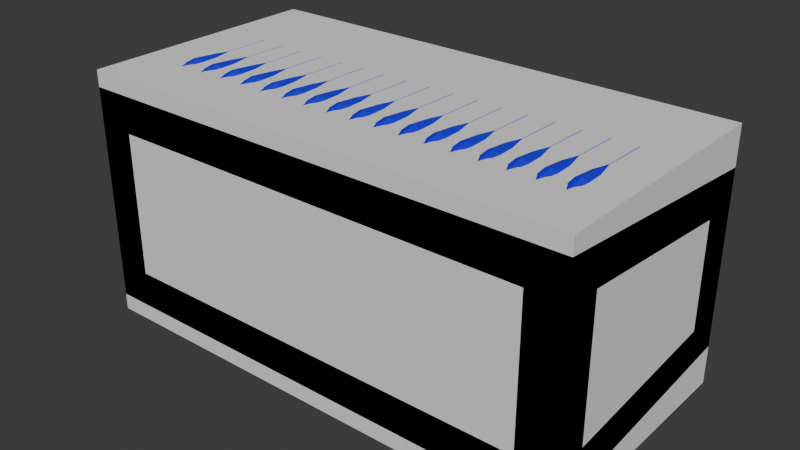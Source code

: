 # Source: Cooler.blend  (saved by Blender 4.4.32; exported with 4.5.12 LTS)
import bpy
from mathutils import Matrix  # noqa: F401  (used for matrix-valued properties, if any)

bpy.ops.wm.read_factory_settings(use_empty=True)
scene = bpy.context.scene
scene.name = 'Scene'

# ---- collections
col_collection = bpy.data.collections.new('Collection'); scene.collection.children.link(col_collection)
col_collection_1 = bpy.data.collections.new('Collection 1'); scene.collection.children.link(col_collection_1)
col_utils = bpy.data.collections.new('Utils'); scene.collection.children.link(col_utils)
col_utils.hide_render = True

# ---- materials (node trees are filled in below, after node groups)
mat_body = bpy.data.materials.new('Body')
mat_black = bpy.data.materials.new('Black')
mat_metal = bpy.data.materials.new('Metal')
mat_heatsink = bpy.data.materials.new('HeatSink')
mat_coolingpipe = bpy.data.materials.new('CoolingPipe')
mat_fan = bpy.data.materials.new('Fan')
mat_accent = bpy.data.materials.new('Accent')
mat_innerpipe = bpy.data.materials.new('InnerPipe')

# ---- material node trees
mat_body.use_nodes = True; mat_body.node_tree.nodes.clear()
_N = mat_body.node_tree.nodes; _L = mat_body.node_tree.links
n0 = _N.new('ShaderNodeBsdfPrincipled'); n0.name = 'Principled BSDF'; n0.location = (10, 300)
n0.inputs[0].default_value = (0.0145, 0.01135, 0.04293, 1.0)
n1 = _N.new('ShaderNodeOutputMaterial'); n1.name = 'Material Output'; n1.location = (300, 300)
_L.new(n0.outputs[0], n1.inputs[0])
n1.is_active_output = True
mat_black.use_nodes = True; mat_black.node_tree.nodes.clear()
_N = mat_black.node_tree.nodes; _L = mat_black.node_tree.links
n0 = _N.new('ShaderNodeBsdfPrincipled'); n0.name = 'Principled BSDF'; n0.location = (10, 300)
n0.inputs[0].default_value = (0.0, 0.0, 0.0, 1.0)
n1 = _N.new('ShaderNodeOutputMaterial'); n1.name = 'Material Output'; n1.location = (300, 300)
_L.new(n0.outputs[0], n1.inputs[0])
n1.is_active_output = True
mat_metal.use_nodes = True; mat_metal.node_tree.nodes.clear()
_N = mat_metal.node_tree.nodes; _L = mat_metal.node_tree.links
n0 = _N.new('ShaderNodeBsdfPrincipled'); n0.name = 'Principled BSDF'; n0.location = (10, 300)
n0.inputs[0].default_value = (0.1763, 0.1774, 0.1808, 1.0)
n1 = _N.new('ShaderNodeOutputMaterial'); n1.name = 'Material Output'; n1.location = (300, 300)
_L.new(n0.outputs[0], n1.inputs[0])
n1.is_active_output = True
mat_heatsink.use_nodes = True; mat_heatsink.node_tree.nodes.clear()
_N = mat_heatsink.node_tree.nodes; _L = mat_heatsink.node_tree.links
n0 = _N.new('ShaderNodeBsdfPrincipled'); n0.name = 'Principled BSDF'; n0.location = (10, 300)
n0.inputs[0].default_value = (0.8002, 0.2036, 0.0, 1.0)
n1 = _N.new('ShaderNodeOutputMaterial'); n1.name = 'Material Output'; n1.location = (300, 300)
_L.new(n0.outputs[0], n1.inputs[0])
n1.is_active_output = True
mat_coolingpipe.use_nodes = True; mat_coolingpipe.node_tree.nodes.clear()
_N = mat_coolingpipe.node_tree.nodes; _L = mat_coolingpipe.node_tree.links
n0 = _N.new('ShaderNodeBsdfPrincipled'); n0.name = 'Principled BSDF'; n0.location = (10, 300)
n0.inputs[0].default_value = (0.009454, 0.007813, 0.8003, 1.0)
n1 = _N.new('ShaderNodeOutputMaterial'); n1.name = 'Material Output'; n1.location = (300, 300)
_L.new(n0.outputs[0], n1.inputs[0])
n1.is_active_output = True
mat_fan.use_nodes = True; mat_fan.node_tree.nodes.clear()
_N = mat_fan.node_tree.nodes; _L = mat_fan.node_tree.links
n0 = _N.new('ShaderNodeBsdfPrincipled'); n0.name = 'Principled BSDF'; n0.location = (10, 300)
n0.inputs[0].default_value = (0.402, 0.402, 0.402, 1.0)
n0.inputs[1].default_value = 0.7278
n1 = _N.new('ShaderNodeOutputMaterial'); n1.name = 'Material Output'; n1.location = (300, 300)
_L.new(n0.outputs[0], n1.inputs[0])
n1.is_active_output = True
mat_accent.use_nodes = True; mat_accent.node_tree.nodes.clear()
_N = mat_accent.node_tree.nodes; _L = mat_accent.node_tree.links
n0 = _N.new('ShaderNodeBsdfPrincipled'); n0.name = 'Principled BSDF'; n0.location = (10, 300)
n0.inputs[0].default_value = (0.02605, 0.02427, 0.8001, 1.0)
n1 = _N.new('ShaderNodeOutputMaterial'); n1.name = 'Material Output'; n1.location = (300, 300)
_L.new(n0.outputs[0], n1.inputs[0])
n1.is_active_output = True
mat_innerpipe.use_nodes = True; mat_innerpipe.node_tree.nodes.clear()
_N = mat_innerpipe.node_tree.nodes; _L = mat_innerpipe.node_tree.links
n0 = _N.new('ShaderNodeBsdfPrincipled'); n0.name = 'Principled BSDF'; n0.location = (10, 300)
n0.inputs[0].default_value = (0.0, 0.008621, 0.009388, 1.0)
n0.inputs[1].default_value = 0.7152
n0.inputs[2].default_value = 0.1139
n1 = _N.new('ShaderNodeOutputMaterial'); n1.name = 'Material Output'; n1.location = (300, 300)
_L.new(n0.outputs[0], n1.inputs[0])
n1.is_active_output = True

# ---- world
world_world = bpy.data.worlds.new('World'); scene.world = world_world
world_world.use_nodes = True; world_world.node_tree.nodes.clear()
_N = world_world.node_tree.nodes; _L = world_world.node_tree.links
n0 = _N.new('ShaderNodeOutputWorld'); n0.name = 'World Output'; n0.location = (300, 300)
n1 = _N.new('ShaderNodeBackground'); n1.name = 'Background'; n1.location = (10, 300)
n1.inputs[0].default_value = (0.05088, 0.05088, 0.05088, 1.0)
_L.new(n1.outputs[0], n0.inputs[0])
n0.is_active_output = True
world_world.color = (0.05088, 0.05088, 0.05088)
world_world.sun_shadow_jitter_overblur = 0.0

# ---- meshes
me_cube_001 = bpy.data.meshes.new('Cube.001')
me_cube_001.from_pydata([(-0.5, -0.25, -0.25), (-0.5, -0.25, 0.25), (-0.5, 0.25, -0.25), (-0.5, 0.25, 0.25), (0.5, -0.25, -0.25), (0.5, -0.25, 0.25), (0.5, 0.25, -0.25), (0.5, 0.25, 0.25)], [], [(0, 1, 3, 2), (2, 3, 7, 6), (6, 7, 5, 4), (4, 5, 1, 0), (2, 6, 4, 0), (7, 3, 1, 5)])
_uv = me_cube_001.uv_layers.new(name='UVMap')
_uv.uv.foreach_set('vector', [0.375, 0.0, 0.625, 0.0, 0.625, 0.25, 0.375, 0.25, 0.375, 0.25, 0.625, 0.25, 0.625, 0.5, 0.375, 0.5, 0.375, 0.5, 0.625, 0.5, 0.625, 0.75, 0.375, 0.75, 0.375, 0.75, 0.625, 0.75, 0.625, 1.0, 0.375, 1.0, 0.125, 0.5, 0.375, 0.5, 0.375, 0.75, 0.125, 0.75, 0.625, 0.5, 0.875, 0.5, 0.875, 0.75, 0.625, 0.75])
me_cube_001.update()
me_cube_002 = bpy.data.meshes.new('Cube.002')
me_cube_002.from_pydata([(-0.4392, -0.1893, -0.2469), (-0.4392, -0.1893, 0.2469), (-0.386, 0.25, -0.1298), (-0.386, 0.25, 0.1298), (0.4392, -0.1893, -0.2469), (0.4392, -0.1893, 0.2469), (0.3838, 0.25, -0.1298), (0.3838, 0.25, 0.1298), (-0.4392, 0.1893, 0.2276), (-0.4392, 0.1893, -0.2276), (0.4392, 0.1893, -0.2276), (0.4392, 0.1893, 0.2276), (-0.392, -0.06154, 0.1175), (-0.392, -0.06154, -0.1175), (0.392, -0.06154, -0.1175), (0.392, -0.06154, 0.1175), (-0.5, 0.1763, -0.1053), (-0.5, -0.1763, -0.1366), (-0.5, -0.1763, 0.1366), (-0.5, 0.1763, 0.1053), (0.5, 0.1763, -0.1053), (0.5, 0.1763, 0.1053), (0.5, -0.1763, -0.1366), (0.5, -0.1763, 0.1366), (-0.4392, 0.1893, -0.2186), (-0.4392, -0.1893, -0.2379), (-0.4392, -0.1893, 0.2418), (-0.4392, 0.1893, 0.2225), (0.4392, 0.1893, -0.2186), (0.4392, 0.1893, 0.2225), (0.4392, -0.1893, -0.2379), (0.4392, -0.1893, 0.2418), (0.0, 0.25, -0.1727), (0.0, 0.25, 0.1727), (0.0, -0.25, -0.1442), (0.0, -0.25, 0.1442), (-0.001129, 0.25, -0.1298), (-0.001129, 0.25, 0.1298), (0.0, -0.06154, -0.1175), (0.0, -0.06154, 0.1175), (0.0, 0.1893, -0.2276), (2.98e-08, 0.1893, 0.2276), (0.0, -0.1893, -0.2469), (0.0, -0.1893, 0.2469), (0.0, 0.1893, -0.2186), (2.98e-08, 0.1893, 0.2225), (0.0, -0.1893, -0.2379), (0.0, -0.1893, 0.2418), (0.25, 0.25, 0.1727), (0.25, -0.25, -0.1442), (0.1913, 0.25, 0.1298), (0.196, -0.06154, 0.1175), (0.2196, 0.1893, 0.2276), (0.2196, -0.1893, -0.2469), (0.2196, 0.1893, 0.2225), (0.2196, -0.1893, -0.2379), (0.25, 0.25, -0.1727), (0.25, -0.25, 0.1442), (0.1913, 0.25, -0.1298), (0.196, -0.06154, -0.1175), (0.2196, 0.1893, -0.2276), (0.2196, -0.1893, 0.2469), (0.2196, 0.1893, -0.2186), (0.2196, -0.1893, 0.2418), (-0.25, 0.25, -0.1727), (-0.25, -0.25, 0.1442), (-0.1936, 0.25, -0.1298), (-0.196, -0.06154, -0.1175), (-0.2196, 0.1893, -0.2276), (-0.2196, -0.1893, 0.2469), (-0.2196, 0.1893, -0.2186), (-0.2196, -0.1893, 0.2418), (-0.25, 0.25, 0.1727), (-0.25, -0.25, -0.1442), (-0.1936, 0.25, 0.1298), (-0.196, -0.06154, 0.1175), (-0.2196, 0.1893, 0.2276), (-0.2196, -0.1893, -0.2469), (-0.2196, 0.1893, 0.2225), (-0.2196, -0.1893, -0.2379), (-0.5, 0.25, -0.1727), (-0.4271, -0.25, -0.1442), (-0.4271, -0.25, 0.1442), (-0.5, 0.25, 0.1727), (0.5, 0.25, 0.1727), (0.5, 0.25, -0.1727), (0.4271, -0.25, -0.1442), (0.4271, -0.25, 0.1442), (0.453, 0.1763, 0.1053), (0.453, 0.1763, -0.1053), (0.453, -0.1763, -0.1366), (0.453, -0.1763, 0.1366), (-0.453, 0.1763, -0.1053), (-0.453, -0.1763, -0.1366), (-0.453, -0.1763, 0.1366), (-0.453, 0.1763, 0.1053), (-0.5, -0.25, -0.2171), (-0.5, -0.25, 0.2171), (0.5, -0.25, 0.2171), (0.5, -0.25, -0.2171), (0.25, -0.25, -0.2171), (-0.25, -0.25, 0.2171), (-0.25, -0.25, -0.2171), (0.0, -0.25, -0.2171), (0.25, -0.25, 0.2171), (0.0, -0.25, 0.2171), (-0.09559, -0.2205, 0.04864), (-0.09559, -0.2205, -0.04864), (0.1534, -0.2205, 0.04759), (0.1534, -0.2205, -0.04759), (-0.1544, -0.2205, 0.04864), (-0.1544, -0.2205, -0.04864), (-0.3953, -0.2205, -0.1125), (-0.3953, -0.2205, 0.1125), (0.3953, -0.2205, 0.1125), (0.3953, -0.2205, -0.1125), (0.09664, -0.2205, 0.04759), (0.09664, -0.2205, -0.04759), (-0.2818, -0.2205, 0.1125), (-0.2818, -0.2205, -0.1125), (0.0, -0.2205, 0.1442), (0.0, -0.2205, -0.1442), (0.2818, -0.2205, 0.1125), (0.2818, -0.2205, -0.1125), (-0.1083, -0.2499, 0.03596), (-0.1083, -0.2499, -0.03596), (-0.1417, -0.2499, 0.03596), (-0.1417, -0.2499, -0.03596), (0.1093, -0.2499, 0.03491), (0.1093, -0.2499, -0.03491), (0.1407, -0.2499, 0.03491), (0.1407, -0.2499, -0.03491), (-0.09559, -0.2499, 0.04864), (-0.09559, -0.2499, -0.04864), (-0.1544, -0.2499, 0.04864), (-0.1544, -0.2499, -0.04864), (0.09664, -0.2499, 0.04759), (0.09664, -0.2499, -0.04759), (0.1534, -0.2499, 0.04759), (0.1534, -0.2499, -0.04759), (-0.1083, -0.2437, 0.03596), (-0.1083, -0.2437, -0.03596), (-0.1417, -0.2437, 0.03596), (-0.1417, -0.2437, -0.03596), (0.1093, -0.2437, 0.03491), (0.1093, -0.2437, -0.03491), (0.1407, -0.2437, 0.03491), (0.1407, -0.2437, -0.03491), (0.0, -0.2013, 0.1442), (0.0, -0.2013, -0.1442), (0.25, -0.2013, 0.1442), (0.25, -0.2013, -0.1442), (-0.25, -0.2013, 0.1442), (-0.25, -0.2013, -0.1442), (-0.09559, -0.2013, 0.04864), (-0.09559, -0.2013, -0.04864), (-0.1544, -0.2013, 0.04864), (-0.1544, -0.2013, -0.04864), (0.09664, -0.2013, 0.04759), (0.09664, -0.2013, -0.04759), (0.1534, -0.2013, 0.04759), (0.1534, -0.2013, -0.04759), (0.25, -0.2205, 0.1442), (0.25, -0.2205, -0.1442), (-0.25, -0.2205, 0.1442), (-0.25, -0.2205, -0.1442), (-0.4271, -0.2205, -0.1442), (-0.4271, -0.2205, 0.1442), (0.4271, -0.2205, 0.1442), (0.4271, -0.2205, -0.1442), (0.2818, -0.2073, 0.1125), (0.2818, -0.2073, -0.1125), (-0.2818, -0.2073, 0.1125), (-0.2818, -0.2073, -0.1125), (-0.3953, -0.2073, -0.1125), (-0.3953, -0.2073, 0.1125), (0.3953, -0.2073, 0.1125), (0.3953, -0.2073, -0.1125)], [], [(18, 19, 95, 94), (50, 7, 15, 51), (21, 23, 91, 88), (86, 87, 168, 169), (0, 9, 24, 25), (60, 10, 28, 62), (3, 2, 80, 83), (58, 6, 85, 56), (74, 3, 83, 72), (6, 7, 84, 85), (59, 51, 15, 14), (2, 3, 12, 13), (7, 6, 14, 15), (66, 2, 13, 67), (9, 0, 96, 80), (1, 8, 83, 97), (68, 9, 80, 64), (52, 11, 84, 48), (4, 10, 85, 99), (11, 5, 98, 84), (53, 4, 99, 100), (69, 1, 97, 101), (62, 28, 30, 55), (78, 27, 26, 71), (61, 5, 31, 63), (5, 11, 29, 31), (76, 8, 27, 78), (8, 1, 26, 27), (77, 0, 25, 79), (10, 4, 30, 28), (53, 42, 46, 55), (52, 41, 45, 54), (69, 43, 47, 71), (54, 45, 47, 63), (70, 44, 46, 79), (61, 43, 105, 104), (77, 42, 103, 102), (76, 41, 33, 72), (60, 40, 32, 56), (58, 36, 38, 59), (67, 75, 39, 38), (50, 37, 33, 48), (66, 36, 32, 64), (68, 40, 44, 70), (73, 34, 121, 165), (74, 37, 39, 75), (87, 57, 162, 168), (7, 50, 48, 84), (6, 58, 59, 14), (10, 60, 56, 85), (5, 61, 104, 98), (29, 54, 63, 31), (11, 52, 54, 29), (4, 53, 55, 30), (43, 61, 63, 47), (44, 62, 55, 46), (42, 53, 100, 103), (41, 52, 48, 33), (38, 39, 51, 59), (36, 58, 56, 32), (40, 60, 62, 44), (37, 50, 51, 39), (3, 74, 75, 12), (9, 68, 70, 24), (2, 66, 64, 80), (13, 12, 75, 67), (8, 76, 72, 83), (0, 77, 102, 96), (24, 70, 79, 25), (1, 69, 71, 26), (42, 77, 79, 46), (41, 76, 78, 45), (45, 78, 71, 47), (43, 69, 101, 105), (40, 68, 64, 32), (36, 66, 67, 38), (37, 74, 72, 33), (82, 81, 166, 167), (17, 16, 80, 96), (18, 17, 96, 97), (19, 18, 97, 83), (16, 19, 83, 80), (21, 20, 85, 84), (20, 22, 99, 85), (23, 21, 84, 98), (22, 23, 98, 99), (89, 88, 91, 90), (20, 21, 88, 89), (23, 22, 90, 91), (22, 20, 89, 90), (93, 94, 95, 92), (16, 17, 93, 92), (19, 16, 92, 95), (17, 18, 94, 93), (81, 82, 97, 96), (87, 86, 99, 98), (86, 49, 100, 99), (82, 65, 101, 97), (34, 73, 102, 103), (35, 57, 104, 105), (49, 34, 103, 100), (57, 87, 98, 104), (65, 35, 105, 101), (73, 81, 96, 102), (119, 118, 172, 173), (110, 111, 135, 134), (115, 114, 176, 177), (106, 110, 134, 132), (35, 65, 164, 120), (57, 35, 120, 162), (49, 86, 169, 163), (81, 73, 165, 166), (34, 49, 163, 121), (65, 82, 167, 164), (117, 116, 158, 159), (109, 163, 151, 161), (107, 111, 165, 121), (110, 106, 120, 164), (106, 107, 155, 154), (110, 164, 152, 156), (116, 108, 162, 120), (109, 117, 121, 163), (128, 129, 145, 144), (130, 128, 144, 146), (108, 116, 136, 138), (116, 117, 137, 136), (111, 107, 133, 135), (117, 109, 139, 137), (107, 106, 132, 133), (109, 108, 138, 139), (124, 125, 133, 132), (127, 126, 134, 135), (125, 127, 135, 133), (126, 124, 132, 134), (129, 128, 136, 137), (130, 131, 139, 138), (128, 130, 138, 136), (131, 129, 137, 139), (147, 146, 144, 145), (141, 140, 142, 143), (127, 125, 141, 143), (125, 124, 140, 141), (129, 131, 147, 145), (131, 130, 146, 147), (124, 126, 142, 140), (126, 127, 143, 142), (154, 155, 149, 148), (157, 156, 152, 153), (159, 158, 148, 149), (160, 161, 151, 150), (111, 110, 156, 157), (108, 109, 161, 160), (163, 162, 150, 151), (120, 106, 154, 148), (164, 165, 153, 152), (121, 117, 159, 149), (107, 121, 149, 155), (116, 120, 148, 158), (165, 111, 157, 153), (162, 108, 160, 150), (123, 122, 162, 163), (118, 119, 165, 164), (112, 113, 167, 166), (114, 115, 169, 168), (115, 123, 163, 169), (113, 118, 164, 167), (122, 114, 168, 162), (119, 112, 166, 165), (173, 172, 175, 174), (177, 176, 170, 171), (114, 122, 170, 176), (123, 115, 177, 171), (113, 112, 174, 175), (122, 123, 171, 170), (112, 119, 173, 174), (118, 113, 175, 172)])
me_cube_002.polygons.foreach_set('material_index', [0, 1, 0, 0, 0, 0, 0, 0, 0, 0, 1, 1, 1, 1, 0, 0, 0, 0, 0, 0, 0, 0, 0, 0, 0, 0, 0, 0, 0, 0, 0, 0, 0, 0, 0, 0, 0, 0, 0, 1, 1, 0, 0, 0, 0, 1, 0, 0, 1, 0, 0, 0, 0, 0, 0, 0, 0, 0, 1, 0, 0, 1, 1, 0, 0, 1, 0, 0, 0, 0, 0, 0, 0, 0, 0, 1, 0, 0, 0, 0, 0, 0, 0, 0, 0, 0, 3, 0, 0, 0, 3, 0, 0, 0, 0, 0, 0, 0, 0, 0, 0, 0, 0, 0, 2, 2, 2, 2, 0, 0, 0, 0, 0, 0, 2, 2, 2, 2, 2, 2, 2, 2, 1, 1, 2, 2, 2, 2, 2, 2, 1, 1, 1, 1, 1, 1, 1, 1, 1, 1, 1, 1, 1, 1, 1, 1, 2, 2, 2, 2, 2, 2, 2, 2, 2, 2, 2, 2, 2, 2, 2, 2, 2, 2, 2, 2, 2, 2, 1, 1, 2, 2, 2, 2, 2, 2])
_uv = me_cube_002.uv_layers.new(name='UVMap')
_uv.uv.foreach_set('vector', [0.5805, 0.03683, 0.5742, 0.2132, 0.5742, 0.2132, 0.5805, 0.03683, 0.6111, 0.434, 0.6111, 0.493, 0.6111, 0.493, 0.6111, 0.434, 0.5742, 0.5368, 0.5805, 0.7132, 0.5805, 0.7132, 0.5742, 0.5368, 0.417, 0.7682, 0.583, 0.7682, 0.583, 0.7682, 0.417, 0.7682, 0.1402, 0.7196, 0.1402, 0.5304, 0.1402, 0.5304, 0.1402, 0.7196, 0.3049, 0.5304, 0.3598, 0.5304, 0.3598, 0.5304, 0.3049, 0.5304, 0.6111, 0.257, 0.3889, 0.257, 0.375, 0.25, 0.625, 0.25, 0.3889, 0.434, 0.3889, 0.493, 0.375, 0.5, 0.375, 0.4375, 0.6111, 0.316, 0.6111, 0.257, 0.625, 0.25, 0.625, 0.3125, 0.3889, 0.493, 0.6111, 0.493, 0.625, 0.5, 0.375, 0.5, 0.3889, 0.434, 0.6111, 0.434, 0.6111, 0.493, 0.3889, 0.493, 0.3889, 0.257, 0.6111, 0.257, 0.6111, 0.257, 0.3889, 0.257, 0.6111, 0.493, 0.3889, 0.493, 0.3889, 0.493, 0.6111, 0.493, 0.3889, 0.316, 0.3889, 0.257, 0.3889, 0.257, 0.3889, 0.316, 0.1402, 0.5304, 0.1402, 0.7196, 0.125, 0.75, 0.125, 0.5, 0.8598, 0.7196, 0.8598, 0.5304, 0.875, 0.5, 0.875, 0.75, 0.1951, 0.5304, 0.1402, 0.5304, 0.125, 0.5, 0.1875, 0.5, 0.6951, 0.5304, 0.6402, 0.5304, 0.625, 0.5, 0.6875, 0.5, 0.3598, 0.7196, 0.3598, 0.5304, 0.375, 0.5, 0.375, 0.75, 0.6402, 0.5304, 0.6402, 0.7196, 0.625, 0.75, 0.625, 0.5, 0.3049, 0.7196, 0.3598, 0.7196, 0.375, 0.75, 0.3125, 0.75, 0.8049, 0.7196, 0.8598, 0.7196, 0.875, 0.75, 0.8125, 0.75, 0.3049, 0.5304, 0.3598, 0.5304, 0.3598, 0.7196, 0.3049, 0.7196, 0.8049, 0.5304, 0.8598, 0.5304, 0.8598, 0.7196, 0.8049, 0.7196, 0.6951, 0.7196, 0.6402, 0.7196, 0.6402, 0.7196, 0.6951, 0.7196, 0.6402, 0.7196, 0.6402, 0.5304, 0.6402, 0.5304, 0.6402, 0.7196, 0.8049, 0.5304, 0.8598, 0.5304, 0.8598, 0.5304, 0.8049, 0.5304, 0.8598, 0.5304, 0.8598, 0.7196, 0.8598, 0.7196, 0.8598, 0.5304, 0.1951, 0.7196, 0.1402, 0.7196, 0.1402, 0.7196, 0.1951, 0.7196, 0.3598, 0.5304, 0.3598, 0.7196, 0.3598, 0.7196, 0.3598, 0.5304, 0.3049, 0.7196, 0.25, 0.7196, 0.25, 0.7196, 0.3049, 0.7196, 0.6951, 0.5304, 0.75, 0.5304, 0.75, 0.5304, 0.6951, 0.5304, 0.8049, 0.7196, 0.75, 0.7196, 0.75, 0.7196, 0.8049, 0.7196, 0.6951, 0.5304, 0.75, 0.5304, 0.75, 0.7196, 0.6951, 0.7196, 0.1951, 0.5304, 0.25, 0.5304, 0.25, 0.7196, 0.1951, 0.7196, 0.6951, 0.7196, 0.75, 0.7196, 0.75, 0.75, 0.6875, 0.75, 0.1951, 0.7196, 0.25, 0.7196, 0.25, 0.75, 0.1875, 0.75, 0.8049, 0.5304, 0.75, 0.5304, 0.75, 0.5, 0.8125, 0.5, 0.3049, 0.5304, 0.25, 0.5304, 0.25, 0.5, 0.3125, 0.5, 0.3889, 0.434, 0.3889, 0.375, 0.3889, 0.375, 0.3889, 0.434, 0.3889, 0.316, 0.6111, 0.316, 0.6111, 0.375, 0.3889, 0.375, 0.6111, 0.434, 0.6111, 0.375, 0.625, 0.375, 0.625, 0.4375, 0.3889, 0.316, 0.3889, 0.375, 0.375, 0.375, 0.375, 0.3125, 0.1951, 0.5304, 0.25, 0.5304, 0.25, 0.5304, 0.1951, 0.5304, 0.417, 0.9375, 0.417, 0.875, 0.417, 0.875, 0.417, 0.9375, 0.6111, 0.316, 0.6111, 0.375, 0.6111, 0.375, 0.6111, 0.316, 0.583, 0.7682, 0.583, 0.8125, 0.583, 0.8125, 0.583, 0.7682, 0.6111, 0.493, 0.6111, 0.434, 0.625, 0.4375, 0.625, 0.5, 0.3889, 0.493, 0.3889, 0.434, 0.3889, 0.434, 0.3889, 0.493, 0.3598, 0.5304, 0.3049, 0.5304, 0.3125, 0.5, 0.375, 0.5, 0.6402, 0.7196, 0.6951, 0.7196, 0.6875, 0.75, 0.625, 0.75, 0.6402, 0.5304, 0.6951, 0.5304, 0.6951, 0.7196, 0.6402, 0.7196, 0.6402, 0.5304, 0.6951, 0.5304, 0.6951, 0.5304, 0.6402, 0.5304, 0.3598, 0.7196, 0.3049, 0.7196, 0.3049, 0.7196, 0.3598, 0.7196, 0.75, 0.7196, 0.6951, 0.7196, 0.6951, 0.7196, 0.75, 0.7196, 0.25, 0.5304, 0.3049, 0.5304, 0.3049, 0.7196, 0.25, 0.7196, 0.25, 0.7196, 0.3049, 0.7196, 0.3125, 0.75, 0.25, 0.75, 0.75, 0.5304, 0.6951, 0.5304, 0.6875, 0.5, 0.75, 0.5, 0.3889, 0.375, 0.6111, 0.375, 0.6111, 0.434, 0.3889, 0.434, 0.3889, 0.375, 0.3889, 0.434, 0.375, 0.4375, 0.375, 0.375, 0.25, 0.5304, 0.3049, 0.5304, 0.3049, 0.5304, 0.25, 0.5304, 0.6111, 0.375, 0.6111, 0.434, 0.6111, 0.434, 0.6111, 0.375, 0.6111, 0.257, 0.6111, 0.316, 0.6111, 0.316, 0.6111, 0.257, 0.1402, 0.5304, 0.1951, 0.5304, 0.1951, 0.5304, 0.1402, 0.5304, 0.3889, 0.257, 0.3889, 0.316, 0.375, 0.3125, 0.375, 0.25, 0.3889, 0.257, 0.6111, 0.257, 0.6111, 0.316, 0.3889, 0.316, 0.8598, 0.5304, 0.8049, 0.5304, 0.8125, 0.5, 0.875, 0.5, 0.1402, 0.7196, 0.1951, 0.7196, 0.1875, 0.75, 0.125, 0.75, 0.1402, 0.5304, 0.1951, 0.5304, 0.1951, 0.7196, 0.1402, 0.7196, 0.8598, 0.7196, 0.8049, 0.7196, 0.8049, 0.7196, 0.8598, 0.7196, 0.25, 0.7196, 0.1951, 0.7196, 0.1951, 0.7196, 0.25, 0.7196, 0.75, 0.5304, 0.8049, 0.5304, 0.8049, 0.5304, 0.75, 0.5304, 0.75, 0.5304, 0.8049, 0.5304, 0.8049, 0.7196, 0.75, 0.7196, 0.75, 0.7196, 0.8049, 0.7196, 0.8125, 0.75, 0.75, 0.75, 0.25, 0.5304, 0.1951, 0.5304, 0.1875, 0.5, 0.25, 0.5, 0.3889, 0.375, 0.3889, 0.316, 0.3889, 0.316, 0.3889, 0.375, 0.6111, 0.375, 0.6111, 0.316, 0.625, 0.3125, 0.625, 0.375, 0.583, 0.9818, 0.417, 0.9818, 0.417, 0.9818, 0.583, 0.9818, 0.4195, 0.03683, 0.4258, 0.2132, 0.375, 0.25, 0.375, 0.0, 0.5805, 0.03683, 0.4195, 0.03683, 0.375, 0.0, 0.625, 0.0, 0.5742, 0.2132, 0.5805, 0.03683, 0.625, 0.0, 0.625, 0.25, 0.4258, 0.2132, 0.5742, 0.2132, 0.625, 0.25, 0.375, 0.25, 0.5742, 0.5368, 0.4258, 0.5368, 0.375, 0.5, 0.625, 0.5, 0.4258, 0.5368, 0.4195, 0.7132, 0.375, 0.75, 0.375, 0.5, 0.5805, 0.7132, 0.5742, 0.5368, 0.625, 0.5, 0.625, 0.75, 0.4195, 0.7132, 0.5805, 0.7132, 0.625, 0.75, 0.375, 0.75, 0.4258, 0.5368, 0.5742, 0.5368, 0.5805, 0.7132, 0.4195, 0.7132, 0.4258, 0.5368, 0.5742, 0.5368, 0.5742, 0.5368, 0.4258, 0.5368, 0.5805, 0.7132, 0.4195, 0.7132, 0.4195, 0.7132, 0.5805, 0.7132, 0.4195, 0.7132, 0.4258, 0.5368, 0.4258, 0.5368, 0.4195, 0.7132, 0.4195, 0.03683, 0.5805, 0.03683, 0.5742, 0.2132, 0.4258, 0.2132, 0.4258, 0.2132, 0.4195, 0.03683, 0.4195, 0.03683, 0.4258, 0.2132, 0.5742, 0.2132, 0.4258, 0.2132, 0.4258, 0.2132, 0.5742, 0.2132, 0.4195, 0.03683, 0.5805, 0.03683, 0.5805, 0.03683, 0.4195, 0.03683, 0.417, 0.9818, 0.583, 0.9818, 0.625, 1.0, 0.375, 1.0, 0.583, 0.7682, 0.417, 0.7682, 0.375, 0.75, 0.625, 0.75, 0.417, 0.7682, 0.417, 0.8125, 0.375, 0.8125, 0.375, 0.75, 0.583, 0.9818, 0.583, 0.9375, 0.625, 0.9375, 0.625, 1.0, 0.417, 0.875, 0.417, 0.9375, 0.375, 0.9375, 0.375, 0.875, 0.583, 0.875, 0.583, 0.8125, 0.625, 0.8125, 0.625, 0.875, 0.417, 0.8125, 0.417, 0.875, 0.375, 0.875, 0.375, 0.8125, 0.583, 0.8125, 0.583, 0.7682, 0.625, 0.75, 0.625, 0.8125, 0.583, 0.9375, 0.583, 0.875, 0.625, 0.875, 0.625, 0.9375, 0.417, 0.9375, 0.417, 0.9818, 0.375, 1.0, 0.375, 0.9375, 0.4353, 0.9454, 0.5647, 0.9454, 0.5647, 0.9454, 0.4353, 0.9454, 0.528, 0.9136, 0.472, 0.9136, 0.472, 0.9136, 0.528, 0.9136, 0.4353, 0.7762, 0.5647, 0.7762, 0.5647, 0.7762, 0.4353, 0.7762, 0.528, 0.8989, 0.528, 0.9136, 0.528, 0.9136, 0.528, 0.8989, 0.583, 0.875, 0.583, 0.9375, 0.583, 0.9375, 0.583, 0.875, 0.583, 0.8125, 0.583, 0.875, 0.583, 0.875, 0.583, 0.8125, 0.417, 0.8125, 0.417, 0.7682, 0.417, 0.7682, 0.417, 0.8125, 0.417, 0.9818, 0.417, 0.9375, 0.417, 0.9375, 0.417, 0.9818, 0.417, 0.875, 0.417, 0.8125, 0.417, 0.8125, 0.417, 0.875, 0.583, 0.9375, 0.583, 0.9818, 0.583, 0.9818, 0.583, 0.9375, 0.4726, 0.8508, 0.5274, 0.8508, 0.5274, 0.8508, 0.4726, 0.8508, 0.4726, 0.8367, 0.417, 0.8125, 0.417, 0.8125, 0.4726, 0.8367, 0.472, 0.8989, 0.472, 0.9136, 0.417, 0.9375, 0.417, 0.875, 0.528, 0.9136, 0.528, 0.8989, 0.583, 0.875, 0.583, 0.9375, 0.528, 0.8989, 0.472, 0.8989, 0.472, 0.8989, 0.528, 0.8989, 0.528, 0.9136, 0.583, 0.9375, 0.583, 0.9375, 0.528, 0.9136, 0.5274, 0.8508, 0.5274, 0.8367, 0.583, 0.8125, 0.583, 0.875, 0.4726, 0.8367, 0.4726, 0.8508, 0.417, 0.875, 0.417, 0.8125, 0.5201, 0.8477, 0.4799, 0.8477, 0.4799, 0.8477, 0.5201, 0.8477, 0.5201, 0.8398, 0.5201, 0.8477, 0.5201, 0.8477, 0.5201, 0.8398, 0.5274, 0.8367, 0.5274, 0.8508, 0.5274, 0.8508, 0.5274, 0.8367, 0.5274, 0.8508, 0.4726, 0.8508, 0.4726, 0.8508, 0.5274, 0.8508, 0.472, 0.9136, 0.472, 0.8989, 0.472, 0.8989, 0.472, 0.9136, 0.4726, 0.8508, 0.4726, 0.8367, 0.4726, 0.8367, 0.4726, 0.8508, 0.472, 0.8989, 0.528, 0.8989, 0.528, 0.8989, 0.472, 0.8989, 0.4726, 0.8367, 0.5274, 0.8367, 0.5274, 0.8367, 0.4726, 0.8367, 0.5207, 0.9021, 0.4793, 0.9021, 0.472, 0.8989, 0.528, 0.8989, 0.4793, 0.9104, 0.5207, 0.9104, 0.528, 0.9136, 0.472, 0.9136, 0.4793, 0.9021, 0.4793, 0.9104, 0.472, 0.9136, 0.472, 0.8989, 0.5207, 0.9104, 0.5207, 0.9021, 0.528, 0.8989, 0.528, 0.9136, 0.4799, 0.8477, 0.5201, 0.8477, 0.5274, 0.8508, 0.4726, 0.8508, 0.5201, 0.8398, 0.4799, 0.8398, 0.4726, 0.8367, 0.5274, 0.8367, 0.5201, 0.8477, 0.5201, 0.8398, 0.5274, 0.8367, 0.5274, 0.8508, 0.4799, 0.8398, 0.4799, 0.8477, 0.4726, 0.8508, 0.4726, 0.8367, 0.4799, 0.8398, 0.5201, 0.8398, 0.5201, 0.8477, 0.4799, 0.8477, 0.4793, 0.9021, 0.5207, 0.9021, 0.5207, 0.9104, 0.4793, 0.9104, 0.4793, 0.9104, 0.4793, 0.9021, 0.4793, 0.9021, 0.4793, 0.9104, 0.4793, 0.9021, 0.5207, 0.9021, 0.5207, 0.9021, 0.4793, 0.9021, 0.4799, 0.8477, 0.4799, 0.8398, 0.4799, 0.8398, 0.4799, 0.8477, 0.4799, 0.8398, 0.5201, 0.8398, 0.5201, 0.8398, 0.4799, 0.8398, 0.5207, 0.9021, 0.5207, 0.9104, 0.5207, 0.9104, 0.5207, 0.9021, 0.5207, 0.9104, 0.4793, 0.9104, 0.4793, 0.9104, 0.5207, 0.9104, 0.528, 0.8989, 0.472, 0.8989, 0.417, 0.875, 0.583, 0.875, 0.472, 0.9136, 0.528, 0.9136, 0.583, 0.9375, 0.417, 0.9375, 0.4726, 0.8508, 0.5274, 0.8508, 0.583, 0.875, 0.417, 0.875, 0.5274, 0.8367, 0.4726, 0.8367, 0.417, 0.8125, 0.583, 0.8125, 0.472, 0.9136, 0.528, 0.9136, 0.528, 0.9136, 0.472, 0.9136, 0.5274, 0.8367, 0.4726, 0.8367, 0.4726, 0.8367, 0.5274, 0.8367, 0.417, 0.8125, 0.583, 0.8125, 0.583, 0.8125, 0.417, 0.8125, 0.583, 0.875, 0.528, 0.8989, 0.528, 0.8989, 0.583, 0.875, 0.583, 0.9375, 0.417, 0.9375, 0.417, 0.9375, 0.583, 0.9375, 0.417, 0.875, 0.4726, 0.8508, 0.4726, 0.8508, 0.417, 0.875, 0.472, 0.8989, 0.417, 0.875, 0.417, 0.875, 0.472, 0.8989, 0.5274, 0.8508, 0.583, 0.875, 0.583, 0.875, 0.5274, 0.8508, 0.417, 0.9375, 0.472, 0.9136, 0.472, 0.9136, 0.417, 0.9375, 0.583, 0.8125, 0.5274, 0.8367, 0.5274, 0.8367, 0.583, 0.8125, 0.4353, 0.8046, 0.5647, 0.8046, 0.583, 0.8125, 0.417, 0.8125, 0.5647, 0.9454, 0.4353, 0.9454, 0.417, 0.9375, 0.583, 0.9375, 0.4353, 0.9738, 0.5647, 0.9738, 0.583, 0.9818, 0.417, 0.9818, 0.5647, 0.7762, 0.4353, 0.7762, 0.417, 0.7682, 0.583, 0.7682, 0.4353, 0.7762, 0.4353, 0.8046, 0.417, 0.8125, 0.417, 0.7682, 0.5647, 0.9738, 0.5647, 0.9454, 0.583, 0.9375, 0.583, 0.9818, 0.5647, 0.8046, 0.5647, 0.7762, 0.583, 0.7682, 0.583, 0.8125, 0.4353, 0.9454, 0.4353, 0.9738, 0.417, 0.9818, 0.417, 0.9375, 0.4353, 0.9454, 0.5647, 0.9454, 0.5647, 0.9738, 0.4353, 0.9738, 0.4353, 0.7762, 0.5647, 0.7762, 0.5647, 0.8046, 0.4353, 0.8046, 0.5647, 0.7762, 0.5647, 0.8046, 0.5647, 0.8046, 0.5647, 0.7762, 0.4353, 0.8046, 0.4353, 0.7762, 0.4353, 0.7762, 0.4353, 0.8046, 0.5647, 0.9738, 0.4353, 0.9738, 0.4353, 0.9738, 0.5647, 0.9738, 0.5647, 0.8046, 0.4353, 0.8046, 0.4353, 0.8046, 0.5647, 0.8046, 0.4353, 0.9738, 0.4353, 0.9454, 0.4353, 0.9454, 0.4353, 0.9738, 0.5647, 0.9454, 0.5647, 0.9738, 0.5647, 0.9738, 0.5647, 0.9454])
me_cube_002.materials.append(mat_body)
me_cube_002.materials.append(mat_black)
me_cube_002.materials.append(mat_metal)
me_cube_002.materials.append(mat_heatsink)
me_cube_002.update()
me_cylinder_002 = bpy.data.meshes.new('Cylinder.002')
me_cylinder_002.from_pydata([(9.933e-05, -0.8346, -0.04419), (4.374e-17, -0.8818, 0.05298), (0.1177, -0.8327, -0.04329), (0.1176, -0.8784, 0.05213), (0.1903, -0.8247, -0.041), (0.1902, -0.8697, 0.04989), (0.1891, -0.8074, -0.03807), (0.1902, -0.8585, 0.04713), (0.1147, -0.7896, -0.03561), (0.1154, -0.8383, 0.04498), (-0.003843, -0.7806, -0.03462), (-0.004054, -0.8246, 0.04421), (-0.1204, -0.7899, -0.0356), (-0.1195, -0.8405, 0.04516), (-0.1918, -0.8045, -0.03802), (-0.1902, -0.8614, 0.04779), (-0.1901, -0.8246, -0.041), (-0.1902, -0.8723, 0.05055), (-0.1175, -0.8327, -0.04329), (-0.1176, -0.8792, 0.05232), (-0.04513, -0.2852, -0.03406), (0.02677, -0.1238, -0.01218), (5.31e-17, -0.1245, 0.01018), (0.1176, -0.1627, 0.01018), (0.1443, -0.1618, -0.01205), (0.07359, -0.3209, -0.03337), (0.1902, -0.2627, 0.01018), (0.217, -0.2635, -0.01172), (0.1495, -0.4216, -0.03176), (0.1902, -0.3863, 0.01018), (0.217, -0.3865, -0.0113), (0.1534, -0.5462, -0.02986), (0.1176, -0.4863, 0.01018), (0.1443, -0.4884, -0.01095), (0.08417, -0.6514, -0.02838), (5.31e-17, -0.5245, 0.01018), (0.02677, -0.2604, -0.008934), (-0.03187, -0.6981, -0.02785), (-0.1176, -0.4777, 0.01018), (-0.09079, -0.4798, -0.01095), (-0.1506, -0.6623, -0.02849), (-0.1902, -0.3568, 0.01018), (-0.1634, -0.3564, -0.0113), (-0.2266, -0.5623, -0.03003), (-0.1902, -0.2332, 0.01018), (-0.1634, -0.2336, -0.01172), (-0.2306, -0.4368, -0.03193), (-0.1176, -0.1541, 0.01018), (-0.09079, -0.1532, -0.01205), (-0.1612, -0.3313, -0.03348), (-0.01615, -0.05671, 0.0295), (0.1014, -0.09482, 0.0295), (0.1736, -0.1926, 0.02952), (0.1731, -0.3135, 0.02954), (0.101, -0.4161, 0.02952), (-0.01632, -0.4558, 0.02951), (-0.1341, -0.4079, 0.02952), (-0.2073, -0.2842, 0.02954), (-0.2068, -0.1632, 0.02952), (-0.1338, -0.086, 0.02951), (-0.02476, -0.1064, 0.03527), (-0.01032, -0.1396, 0.04276), (4.484e-17, -0.4249, 0.05164), (0.1176, -0.4532, 0.05082), (0.1062, -0.1828, 0.04241), (0.0928, -0.1439, 0.03527), (0.1902, -0.5264, 0.04867), (0.1762, -0.311, 0.0415), (0.1655, -0.242, 0.03527), (0.1879, -0.5869, 0.04611), (0.1732, -0.4372, 0.04035), (0.1655, -0.3633, 0.03527), (0.111, -0.6233, 0.04413), (0.0982, -0.5187, 0.03942), (0.0928, -0.4615, 0.03527), (-0.008562, -0.6335, 0.04339), (-0.02008, -0.5618, 0.03906), (-0.02476, -0.499, 0.03526), (-0.1237, -0.6207, 0.0443), (-0.1367, -0.5149, 0.0395), (-0.1423, -0.4556, 0.03527), (-0.1917, -0.5733, 0.0467), (-0.2066, -0.4039, 0.04063), (-0.215, -0.337, 0.03527), (-0.1902, -0.5077, 0.0493), (-0.2035, -0.2673, 0.04177), (-0.215, -0.2088, 0.03527), (-0.1176, -0.4483, 0.051), (-0.1287, -0.1658, 0.04249), (-0.1423, -0.1328, 0.03527)], [], [(62, 1, 3, 63), (63, 3, 5, 66), (66, 5, 7, 69), (69, 7, 9, 72), (72, 9, 11, 75), (75, 11, 13, 78), (78, 13, 15, 81), (81, 15, 17, 84), (3, 1, 19, 17, 15, 13, 11, 9, 7, 5), (84, 17, 19, 87), (87, 19, 1, 62), (0, 2, 4, 6, 8, 10, 12, 14, 16, 18), (18, 49, 20, 0), (49, 48, 21, 20), (48, 47, 22, 21), (16, 46, 49, 18), (46, 45, 48, 49), (45, 44, 47, 48), (14, 43, 46, 16), (43, 42, 45, 46), (42, 41, 44, 45), (12, 40, 43, 14), (40, 39, 42, 43), (39, 38, 41, 42), (10, 37, 40, 12), (37, 36, 39, 40), (36, 35, 38, 39), (8, 34, 37, 10), (34, 33, 36, 37), (33, 32, 35, 36), (6, 31, 34, 8), (31, 30, 33, 34), (30, 29, 32, 33), (4, 28, 31, 6), (28, 27, 30, 31), (27, 26, 29, 30), (2, 25, 28, 4), (25, 24, 27, 28), (24, 23, 26, 27), (0, 20, 25, 2), (20, 21, 24, 25), (21, 22, 23, 24), (47, 59, 50, 22), (44, 58, 59, 47), (41, 57, 58, 44), (38, 56, 57, 41), (35, 55, 56, 38), (32, 54, 55, 35), (29, 53, 54, 32), (26, 52, 53, 29), (23, 51, 52, 26), (22, 50, 51, 23), (59, 89, 60, 50), (89, 88, 61, 60), (88, 87, 62, 61), (58, 86, 89, 59), (86, 85, 88, 89), (85, 84, 87, 88), (57, 83, 86, 58), (83, 82, 85, 86), (82, 81, 84, 85), (56, 80, 83, 57), (80, 79, 82, 83), (79, 78, 81, 82), (55, 77, 80, 56), (77, 76, 79, 80), (76, 75, 78, 79), (54, 74, 77, 55), (74, 73, 76, 77), (73, 72, 75, 76), (53, 71, 74, 54), (71, 70, 73, 74), (70, 69, 72, 73), (52, 68, 71, 53), (68, 67, 70, 71), (67, 66, 69, 70), (51, 65, 68, 52), (65, 64, 67, 68), (64, 63, 66, 67), (50, 60, 65, 51), (60, 61, 64, 65), (61, 62, 63, 64)])
_uv = me_cylinder_002.uv_layers.new(name='UVMap')
_uv.uv.foreach_set('vector', [1.0, 0.9786, 1.0, 1.0, 0.9, 1.0, 0.9, 0.9786, 0.9, 0.9786, 0.9, 1.0, 0.8, 1.0, 0.8, 0.9786, 0.8, 0.9786, 0.8, 1.0, 0.7, 1.0, 0.7, 0.9786, 0.7, 0.9786, 0.7, 1.0, 0.6, 1.0, 0.6, 0.9786, 0.6, 0.9786, 0.6, 1.0, 0.5, 1.0, 0.5, 0.9786, 0.5, 0.9786, 0.5, 1.0, 0.4, 1.0, 0.4, 0.9786, 0.4, 0.9786, 0.4, 1.0, 0.3, 1.0, 0.3, 0.9786, 0.3, 0.9786, 0.3, 1.0, 0.2, 1.0, 0.2, 0.9786, 0.3911, 0.4442, 0.25, 0.49, 0.1089, 0.4442, 0.02175, 0.3242, 0.02175, 0.1758, 0.1089, 0.05584, 0.25, 0.01, 0.3911, 0.05584, 0.4783, 0.1758, 0.4783, 0.3242, 0.2, 0.9786, 0.2, 1.0, 0.1, 1.0, 0.1, 0.9786, 0.1, 0.9786, 0.1, 1.0, -7.451e-08, 1.0, -7.451e-08, 0.9786, 0.75, 0.49, 0.8911, 0.4442, 0.9783, 0.3242, 0.9783, 0.1758, 0.8911, 0.05584, 0.75, 0.01, 0.6089, 0.05584, 0.5217, 0.1758, 0.5217, 0.3242, 0.6089, 0.4442, 0.1, 0.5, 0.1, 0.568, -7.451e-08, 0.568, -7.451e-08, 0.5, 0.1, 0.568, 0.1, 0.693, -7.451e-08, 0.693, -7.451e-08, 0.568, 0.1, 0.693, 0.1, 0.818, -7.451e-08, 0.818, -7.451e-08, 0.693, 0.2, 0.5, 0.2, 0.568, 0.1, 0.568, 0.1, 0.5, 0.2, 0.568, 0.2, 0.693, 0.1, 0.693, 0.1, 0.568, 0.2, 0.693, 0.2, 0.818, 0.1, 0.818, 0.1, 0.693, 0.3, 0.5, 0.3, 0.568, 0.2, 0.568, 0.2, 0.5, 0.3, 0.568, 0.3, 0.693, 0.2, 0.693, 0.2, 0.568, 0.3, 0.693, 0.3, 0.818, 0.2, 0.818, 0.2, 0.693, 0.4, 0.5, 0.4, 0.568, 0.3, 0.568, 0.3, 0.5, 0.4, 0.568, 0.4, 0.693, 0.3, 0.693, 0.3, 0.568, 0.4, 0.693, 0.4, 0.818, 0.3, 0.818, 0.3, 0.693, 0.5, 0.5, 0.5, 0.568, 0.4, 0.568, 0.4, 0.5, 0.5, 0.568, 0.5, 0.693, 0.4, 0.693, 0.4, 0.568, 0.5, 0.693, 0.5, 0.818, 0.4, 0.818, 0.4, 0.693, 0.6, 0.5, 0.6, 0.568, 0.5, 0.568, 0.5, 0.5, 0.6, 0.568, 0.6, 0.693, 0.5, 0.693, 0.5, 0.568, 0.6, 0.693, 0.6, 0.818, 0.5, 0.818, 0.5, 0.693, 0.7, 0.5, 0.7, 0.568, 0.6, 0.568, 0.6, 0.5, 0.7, 0.568, 0.7, 0.693, 0.6, 0.693, 0.6, 0.568, 0.7, 0.693, 0.7, 0.818, 0.6, 0.818, 0.6, 0.693, 0.8, 0.5, 0.8, 0.568, 0.7, 0.568, 0.7, 0.5, 0.8, 0.568, 0.8, 0.693, 0.7, 0.693, 0.7, 0.568, 0.8, 0.693, 0.8, 0.818, 0.7, 0.818, 0.7, 0.693, 0.9, 0.5, 0.9, 0.568, 0.8, 0.568, 0.8, 0.5, 0.9, 0.568, 0.9, 0.693, 0.8, 0.693, 0.8, 0.568, 0.9, 0.693, 0.9, 0.818, 0.8, 0.818, 0.8, 0.693, 1.0, 0.5, 1.0, 0.568, 0.9, 0.568, 0.9, 0.5, 1.0, 0.568, 1.0, 0.693, 0.9, 0.693, 0.9, 0.568, 1.0, 0.693, 1.0, 0.818, 0.9, 0.818, 0.9, 0.693, 0.1, 0.818, 0.1, 0.9061, -7.451e-08, 0.9061, -7.451e-08, 0.818, 0.2, 0.818, 0.2, 0.9061, 0.1, 0.9061, 0.1, 0.818, 0.3, 0.818, 0.3, 0.9061, 0.2, 0.9061, 0.2, 0.818, 0.4, 0.818, 0.4, 0.9061, 0.3, 0.9061, 0.3, 0.818, 0.5, 0.818, 0.5, 0.9061, 0.4, 0.9061, 0.4, 0.818, 0.6, 0.818, 0.6, 0.9061, 0.5, 0.9061, 0.5, 0.818, 0.7, 0.818, 0.7, 0.9061, 0.6, 0.9061, 0.6, 0.818, 0.8, 0.818, 0.8, 0.9061, 0.7, 0.9061, 0.7, 0.818, 0.9, 0.818, 0.9, 0.9061, 0.8, 0.9061, 0.8, 0.818, 1.0, 0.818, 1.0, 0.9061, 0.9, 0.9061, 0.9, 0.818, 0.1, 0.9061, 0.1, 0.9317, -7.451e-08, 0.9317, -7.451e-08, 0.9061, 0.1, 0.9317, 0.1, 0.9551, -7.451e-08, 0.9551, -7.451e-08, 0.9317, 0.1, 0.9551, 0.1, 0.9786, -7.451e-08, 0.9786, -7.451e-08, 0.9551, 0.2, 0.9061, 0.2, 0.9317, 0.1, 0.9317, 0.1, 0.9061, 0.2, 0.9317, 0.2, 0.9551, 0.1, 0.9551, 0.1, 0.9317, 0.2, 0.9551, 0.2, 0.9786, 0.1, 0.9786, 0.1, 0.9551, 0.3, 0.9061, 0.3, 0.9317, 0.2, 0.9317, 0.2, 0.9061, 0.3, 0.9317, 0.3, 0.9551, 0.2, 0.9551, 0.2, 0.9317, 0.3, 0.9551, 0.3, 0.9786, 0.2, 0.9786, 0.2, 0.9551, 0.4, 0.9061, 0.4, 0.9317, 0.3, 0.9317, 0.3, 0.9061, 0.4, 0.9317, 0.4, 0.9551, 0.3, 0.9551, 0.3, 0.9317, 0.4, 0.9551, 0.4, 0.9786, 0.3, 0.9786, 0.3, 0.9551, 0.5, 0.9061, 0.5, 0.9317, 0.4, 0.9317, 0.4, 0.9061, 0.5, 0.9317, 0.5, 0.9551, 0.4, 0.9551, 0.4, 0.9317, 0.5, 0.9551, 0.5, 0.9786, 0.4, 0.9786, 0.4, 0.9551, 0.6, 0.9061, 0.6, 0.9317, 0.5, 0.9317, 0.5, 0.9061, 0.6, 0.9317, 0.6, 0.9551, 0.5, 0.9551, 0.5, 0.9317, 0.6, 0.9551, 0.6, 0.9786, 0.5, 0.9786, 0.5, 0.9551, 0.7, 0.9061, 0.7, 0.9317, 0.6, 0.9317, 0.6, 0.9061, 0.7, 0.9317, 0.7, 0.9551, 0.6, 0.9551, 0.6, 0.9317, 0.7, 0.9551, 0.7, 0.9786, 0.6, 0.9786, 0.6, 0.9551, 0.8, 0.9061, 0.8, 0.9317, 0.7, 0.9317, 0.7, 0.9061, 0.8, 0.9317, 0.8, 0.9551, 0.7, 0.9551, 0.7, 0.9317, 0.8, 0.9551, 0.8, 0.9786, 0.7, 0.9786, 0.7, 0.9551, 0.9, 0.9061, 0.9, 0.9317, 0.8, 0.9317, 0.8, 0.9061, 0.9, 0.9317, 0.9, 0.9551, 0.8, 0.9551, 0.8, 0.9317, 0.9, 0.9551, 0.9, 0.9786, 0.8, 0.9786, 0.8, 0.9551, 1.0, 0.9061, 1.0, 0.9317, 0.9, 0.9317, 0.9, 0.9061, 1.0, 0.9317, 1.0, 0.9551, 0.9, 0.9551, 0.9, 0.9317, 1.0, 0.9551, 1.0, 0.9786, 0.9, 0.9786, 0.9, 0.9551])
me_cylinder_002.materials.append(mat_coolingpipe)
me_cylinder_002.update()
me_cylinder_003 = bpy.data.meshes.new('Cylinder.003')
me_cylinder_003.from_pydata([(9.933e-05, -0.8346, -0.04419), (4.374e-17, -0.8818, 0.05298), (0.1177, -0.8327, -0.04329), (0.1176, -0.8784, 0.05213), (0.1903, -0.8247, -0.041), (0.1902, -0.8697, 0.04989), (0.1891, -0.8074, -0.03807), (0.1902, -0.8585, 0.04713), (0.1147, -0.7896, -0.03561), (0.1154, -0.8383, 0.04498), (-0.003843, -0.7806, -0.03462), (-0.004054, -0.8246, 0.04421), (-0.1204, -0.7899, -0.0356), (-0.1195, -0.8405, 0.04516), (-0.1918, -0.8045, -0.03802), (-0.1902, -0.8614, 0.04779), (-0.1901, -0.8246, -0.041), (-0.1902, -0.8723, 0.05055), (-0.1175, -0.8327, -0.04329), (-0.1176, -0.8792, 0.05232), (-0.04513, -0.2852, -0.03406), (0.02677, -0.1238, -0.01218), (5.31e-17, -0.1245, 0.01018), (0.1176, -0.1627, 0.01018), (0.1443, -0.1618, -0.01205), (0.07359, -0.3209, -0.03337), (0.1902, -0.2627, 0.01018), (0.217, -0.2635, -0.01172), (0.1495, -0.4216, -0.03176), (0.1902, -0.3863, 0.01018), (0.217, -0.3865, -0.0113), (0.1534, -0.5462, -0.02986), (0.1176, -0.4863, 0.01018), (0.1443, -0.4884, -0.01095), (0.08417, -0.6514, -0.02838), (5.31e-17, -0.5245, 0.01018), (0.02677, -0.2604, -0.008934), (-0.03187, -0.6981, -0.02785), (-0.1176, -0.4777, 0.01018), (-0.09079, -0.4798, -0.01095), (-0.1506, -0.6623, -0.02849), (-0.1902, -0.3568, 0.01018), (-0.1634, -0.3564, -0.0113), (-0.2266, -0.5623, -0.03003), (-0.1902, -0.2332, 0.01018), (-0.1634, -0.2336, -0.01172), (-0.2306, -0.4368, -0.03193), (-0.1176, -0.1541, 0.01018), (-0.09079, -0.1532, -0.01205), (-0.1612, -0.3313, -0.03348), (-0.01615, -0.05671, 0.0295), (0.1014, -0.09482, 0.0295), (0.1736, -0.1926, 0.02952), (0.1731, -0.3135, 0.02954), (0.101, -0.4161, 0.02952), (-0.01632, -0.4558, 0.02951), (-0.1341, -0.4079, 0.02952), (-0.2073, -0.2842, 0.02954), (-0.2068, -0.1632, 0.02952), (-0.1338, -0.086, 0.02951), (-0.02476, -0.1064, 0.03527), (-0.01032, -0.1396, 0.04276), (4.484e-17, -0.4249, 0.05164), (0.1176, -0.4532, 0.05082), (0.1062, -0.1828, 0.04241), (0.0928, -0.1439, 0.03527), (0.1902, -0.5264, 0.04867), (0.1762, -0.311, 0.0415), (0.1655, -0.242, 0.03527), (0.1879, -0.5869, 0.04611), (0.1732, -0.4372, 0.04035), (0.1655, -0.3633, 0.03527), (0.111, -0.6233, 0.04413), (0.0982, -0.5187, 0.03942), (0.0928, -0.4615, 0.03527), (-0.008562, -0.6335, 0.04339), (-0.02008, -0.5618, 0.03906), (-0.02476, -0.499, 0.03526), (-0.1237, -0.6207, 0.0443), (-0.1367, -0.5149, 0.0395), (-0.1423, -0.4556, 0.03527), (-0.1917, -0.5733, 0.0467), (-0.2066, -0.4039, 0.04063), (-0.215, -0.337, 0.03527), (-0.1902, -0.5077, 0.0493), (-0.2035, -0.2673, 0.04177), (-0.215, -0.2088, 0.03527), (-0.1176, -0.4483, 0.051), (-0.1287, -0.1658, 0.04249), (-0.1423, -0.1328, 0.03527)], [], [(62, 1, 3, 63), (63, 3, 5, 66), (66, 5, 7, 69), (69, 7, 9, 72), (72, 9, 11, 75), (75, 11, 13, 78), (78, 13, 15, 81), (81, 15, 17, 84), (3, 1, 19, 17, 15, 13, 11, 9, 7, 5), (84, 17, 19, 87), (87, 19, 1, 62), (0, 2, 4, 6, 8, 10, 12, 14, 16, 18), (18, 49, 20, 0), (49, 48, 21, 20), (48, 47, 22, 21), (16, 46, 49, 18), (46, 45, 48, 49), (45, 44, 47, 48), (14, 43, 46, 16), (43, 42, 45, 46), (42, 41, 44, 45), (12, 40, 43, 14), (40, 39, 42, 43), (39, 38, 41, 42), (10, 37, 40, 12), (37, 36, 39, 40), (36, 35, 38, 39), (8, 34, 37, 10), (34, 33, 36, 37), (33, 32, 35, 36), (6, 31, 34, 8), (31, 30, 33, 34), (30, 29, 32, 33), (4, 28, 31, 6), (28, 27, 30, 31), (27, 26, 29, 30), (2, 25, 28, 4), (25, 24, 27, 28), (24, 23, 26, 27), (0, 20, 25, 2), (20, 21, 24, 25), (21, 22, 23, 24), (47, 59, 50, 22), (44, 58, 59, 47), (41, 57, 58, 44), (38, 56, 57, 41), (35, 55, 56, 38), (32, 54, 55, 35), (29, 53, 54, 32), (26, 52, 53, 29), (23, 51, 52, 26), (22, 50, 51, 23), (59, 89, 60, 50), (89, 88, 61, 60), (88, 87, 62, 61), (58, 86, 89, 59), (86, 85, 88, 89), (85, 84, 87, 88), (57, 83, 86, 58), (83, 82, 85, 86), (82, 81, 84, 85), (56, 80, 83, 57), (80, 79, 82, 83), (79, 78, 81, 82), (55, 77, 80, 56), (77, 76, 79, 80), (76, 75, 78, 79), (54, 74, 77, 55), (74, 73, 76, 77), (73, 72, 75, 76), (53, 71, 74, 54), (71, 70, 73, 74), (70, 69, 72, 73), (52, 68, 71, 53), (68, 67, 70, 71), (67, 66, 69, 70), (51, 65, 68, 52), (65, 64, 67, 68), (64, 63, 66, 67), (50, 60, 65, 51), (60, 61, 64, 65), (61, 62, 63, 64)])
_uv = me_cylinder_003.uv_layers.new(name='UVMap')
_uv.uv.foreach_set('vector', [1.0, 0.9786, 1.0, 1.0, 0.9, 1.0, 0.9, 0.9786, 0.9, 0.9786, 0.9, 1.0, 0.8, 1.0, 0.8, 0.9786, 0.8, 0.9786, 0.8, 1.0, 0.7, 1.0, 0.7, 0.9786, 0.7, 0.9786, 0.7, 1.0, 0.6, 1.0, 0.6, 0.9786, 0.6, 0.9786, 0.6, 1.0, 0.5, 1.0, 0.5, 0.9786, 0.5, 0.9786, 0.5, 1.0, 0.4, 1.0, 0.4, 0.9786, 0.4, 0.9786, 0.4, 1.0, 0.3, 1.0, 0.3, 0.9786, 0.3, 0.9786, 0.3, 1.0, 0.2, 1.0, 0.2, 0.9786, 0.3911, 0.4442, 0.25, 0.49, 0.1089, 0.4442, 0.02175, 0.3242, 0.02175, 0.1758, 0.1089, 0.05584, 0.25, 0.01, 0.3911, 0.05584, 0.4783, 0.1758, 0.4783, 0.3242, 0.2, 0.9786, 0.2, 1.0, 0.1, 1.0, 0.1, 0.9786, 0.1, 0.9786, 0.1, 1.0, -7.451e-08, 1.0, -7.451e-08, 0.9786, 0.75, 0.49, 0.8911, 0.4442, 0.9783, 0.3242, 0.9783, 0.1758, 0.8911, 0.05584, 0.75, 0.01, 0.6089, 0.05584, 0.5217, 0.1758, 0.5217, 0.3242, 0.6089, 0.4442, 0.1, 0.5, 0.1, 0.568, -7.451e-08, 0.568, -7.451e-08, 0.5, 0.1, 0.568, 0.1, 0.693, -7.451e-08, 0.693, -7.451e-08, 0.568, 0.1, 0.693, 0.1, 0.818, -7.451e-08, 0.818, -7.451e-08, 0.693, 0.2, 0.5, 0.2, 0.568, 0.1, 0.568, 0.1, 0.5, 0.2, 0.568, 0.2, 0.693, 0.1, 0.693, 0.1, 0.568, 0.2, 0.693, 0.2, 0.818, 0.1, 0.818, 0.1, 0.693, 0.3, 0.5, 0.3, 0.568, 0.2, 0.568, 0.2, 0.5, 0.3, 0.568, 0.3, 0.693, 0.2, 0.693, 0.2, 0.568, 0.3, 0.693, 0.3, 0.818, 0.2, 0.818, 0.2, 0.693, 0.4, 0.5, 0.4, 0.568, 0.3, 0.568, 0.3, 0.5, 0.4, 0.568, 0.4, 0.693, 0.3, 0.693, 0.3, 0.568, 0.4, 0.693, 0.4, 0.818, 0.3, 0.818, 0.3, 0.693, 0.5, 0.5, 0.5, 0.568, 0.4, 0.568, 0.4, 0.5, 0.5, 0.568, 0.5, 0.693, 0.4, 0.693, 0.4, 0.568, 0.5, 0.693, 0.5, 0.818, 0.4, 0.818, 0.4, 0.693, 0.6, 0.5, 0.6, 0.568, 0.5, 0.568, 0.5, 0.5, 0.6, 0.568, 0.6, 0.693, 0.5, 0.693, 0.5, 0.568, 0.6, 0.693, 0.6, 0.818, 0.5, 0.818, 0.5, 0.693, 0.7, 0.5, 0.7, 0.568, 0.6, 0.568, 0.6, 0.5, 0.7, 0.568, 0.7, 0.693, 0.6, 0.693, 0.6, 0.568, 0.7, 0.693, 0.7, 0.818, 0.6, 0.818, 0.6, 0.693, 0.8, 0.5, 0.8, 0.568, 0.7, 0.568, 0.7, 0.5, 0.8, 0.568, 0.8, 0.693, 0.7, 0.693, 0.7, 0.568, 0.8, 0.693, 0.8, 0.818, 0.7, 0.818, 0.7, 0.693, 0.9, 0.5, 0.9, 0.568, 0.8, 0.568, 0.8, 0.5, 0.9, 0.568, 0.9, 0.693, 0.8, 0.693, 0.8, 0.568, 0.9, 0.693, 0.9, 0.818, 0.8, 0.818, 0.8, 0.693, 1.0, 0.5, 1.0, 0.568, 0.9, 0.568, 0.9, 0.5, 1.0, 0.568, 1.0, 0.693, 0.9, 0.693, 0.9, 0.568, 1.0, 0.693, 1.0, 0.818, 0.9, 0.818, 0.9, 0.693, 0.1, 0.818, 0.1, 0.9061, -7.451e-08, 0.9061, -7.451e-08, 0.818, 0.2, 0.818, 0.2, 0.9061, 0.1, 0.9061, 0.1, 0.818, 0.3, 0.818, 0.3, 0.9061, 0.2, 0.9061, 0.2, 0.818, 0.4, 0.818, 0.4, 0.9061, 0.3, 0.9061, 0.3, 0.818, 0.5, 0.818, 0.5, 0.9061, 0.4, 0.9061, 0.4, 0.818, 0.6, 0.818, 0.6, 0.9061, 0.5, 0.9061, 0.5, 0.818, 0.7, 0.818, 0.7, 0.9061, 0.6, 0.9061, 0.6, 0.818, 0.8, 0.818, 0.8, 0.9061, 0.7, 0.9061, 0.7, 0.818, 0.9, 0.818, 0.9, 0.9061, 0.8, 0.9061, 0.8, 0.818, 1.0, 0.818, 1.0, 0.9061, 0.9, 0.9061, 0.9, 0.818, 0.1, 0.9061, 0.1, 0.9317, -7.451e-08, 0.9317, -7.451e-08, 0.9061, 0.1, 0.9317, 0.1, 0.9551, -7.451e-08, 0.9551, -7.451e-08, 0.9317, 0.1, 0.9551, 0.1, 0.9786, -7.451e-08, 0.9786, -7.451e-08, 0.9551, 0.2, 0.9061, 0.2, 0.9317, 0.1, 0.9317, 0.1, 0.9061, 0.2, 0.9317, 0.2, 0.9551, 0.1, 0.9551, 0.1, 0.9317, 0.2, 0.9551, 0.2, 0.9786, 0.1, 0.9786, 0.1, 0.9551, 0.3, 0.9061, 0.3, 0.9317, 0.2, 0.9317, 0.2, 0.9061, 0.3, 0.9317, 0.3, 0.9551, 0.2, 0.9551, 0.2, 0.9317, 0.3, 0.9551, 0.3, 0.9786, 0.2, 0.9786, 0.2, 0.9551, 0.4, 0.9061, 0.4, 0.9317, 0.3, 0.9317, 0.3, 0.9061, 0.4, 0.9317, 0.4, 0.9551, 0.3, 0.9551, 0.3, 0.9317, 0.4, 0.9551, 0.4, 0.9786, 0.3, 0.9786, 0.3, 0.9551, 0.5, 0.9061, 0.5, 0.9317, 0.4, 0.9317, 0.4, 0.9061, 0.5, 0.9317, 0.5, 0.9551, 0.4, 0.9551, 0.4, 0.9317, 0.5, 0.9551, 0.5, 0.9786, 0.4, 0.9786, 0.4, 0.9551, 0.6, 0.9061, 0.6, 0.9317, 0.5, 0.9317, 0.5, 0.9061, 0.6, 0.9317, 0.6, 0.9551, 0.5, 0.9551, 0.5, 0.9317, 0.6, 0.9551, 0.6, 0.9786, 0.5, 0.9786, 0.5, 0.9551, 0.7, 0.9061, 0.7, 0.9317, 0.6, 0.9317, 0.6, 0.9061, 0.7, 0.9317, 0.7, 0.9551, 0.6, 0.9551, 0.6, 0.9317, 0.7, 0.9551, 0.7, 0.9786, 0.6, 0.9786, 0.6, 0.9551, 0.8, 0.9061, 0.8, 0.9317, 0.7, 0.9317, 0.7, 0.9061, 0.8, 0.9317, 0.8, 0.9551, 0.7, 0.9551, 0.7, 0.9317, 0.8, 0.9551, 0.8, 0.9786, 0.7, 0.9786, 0.7, 0.9551, 0.9, 0.9061, 0.9, 0.9317, 0.8, 0.9317, 0.8, 0.9061, 0.9, 0.9317, 0.9, 0.9551, 0.8, 0.9551, 0.8, 0.9317, 0.9, 0.9551, 0.9, 0.9786, 0.8, 0.9786, 0.8, 0.9551, 1.0, 0.9061, 1.0, 0.9317, 0.9, 0.9317, 0.9, 0.9061, 1.0, 0.9317, 1.0, 0.9551, 0.9, 0.9551, 0.9, 0.9317, 1.0, 0.9551, 1.0, 0.9786, 0.9, 0.9786, 0.9, 0.9551])
me_cylinder_003.materials.append(mat_coolingpipe)
me_cylinder_003.update()
me_cube_006 = bpy.data.meshes.new('Cube.006')
me_cube_006.from_pydata([(-0.02325, -0.02163, 0.05893), (-0.02325, -0.02163, 0.1753), (-0.02599, -0.01824, 0.05893), (-0.02599, -0.01824, 0.1753), (0.02443, 0.01477, 0.0456), (0.02443, 0.01477, 0.1887), (0.01953, 0.02083, 0.0456), (0.01953, 0.02083, 0.1887), (-0.0496, -0.02163, 0.03941), (-0.1078, -0.02163, 0.1402), (-0.05197, -0.01824, 0.03804), (-0.1102, -0.01824, 0.1388), (-0.001643, 0.01477, 0.05171), (-0.07317, 0.01477, 0.1756), (-0.00589, 0.02083, 0.04926), (-0.07742, 0.02083, 0.1731), (-0.06266, -0.02163, 0.009333), (-0.1635, -0.02163, 0.06753), (-0.06403, -0.01824, 0.006961), (-0.1648, -0.01824, 0.06516), (-0.02728, 0.01477, 0.04396), (-0.1512, 0.01477, 0.1155), (-0.02973, 0.02083, 0.03971), (-0.1536, 0.02083, 0.1112), (-0.05893, -0.02163, -0.02325), (-0.1753, -0.02163, -0.02325), (-0.05893, -0.01824, -0.02599), (-0.1753, -0.01824, -0.02599), (-0.0456, 0.01477, 0.02443), (-0.1887, 0.01477, 0.02443), (-0.0456, 0.02083, 0.01953), (-0.1887, 0.02083, 0.01953), (-0.03941, -0.02163, -0.0496), (-0.1402, -0.02163, -0.1078), (-0.03804, -0.01824, -0.05197), (-0.1388, -0.01824, -0.1102), (-0.05171, 0.01477, -0.001643), (-0.1756, 0.01477, -0.07317), (-0.04926, 0.02083, -0.00589), (-0.1731, 0.02083, -0.07742), (-0.009333, -0.02163, -0.06266), (-0.06753, -0.02163, -0.1635), (-0.006961, -0.01824, -0.06403), (-0.06516, -0.01824, -0.1648), (-0.04396, 0.01477, -0.02728), (-0.1155, 0.01477, -0.1512), (-0.03971, 0.02083, -0.02973), (-0.1112, 0.02083, -0.1536), (0.02325, -0.02163, -0.05893), (0.02325, -0.02163, -0.1753), (0.02599, -0.01824, -0.05893), (0.02599, -0.01824, -0.1753), (-0.02443, 0.01477, -0.0456), (-0.02443, 0.01477, -0.1887), (-0.01953, 0.02083, -0.0456), (-0.01953, 0.02083, -0.1887), (0.0496, -0.02163, -0.03941), (0.1078, -0.02163, -0.1402), (0.05197, -0.01824, -0.03804), (0.1102, -0.01824, -0.1388), (0.001643, 0.01477, -0.05171), (0.07317, 0.01477, -0.1756), (0.00589, 0.02083, -0.04926), (0.07742, 0.02083, -0.1731), (0.06266, -0.02163, -0.009333), (0.1635, -0.02163, -0.06753), (0.06403, -0.01824, -0.006961), (0.1648, -0.01824, -0.06516), (0.02728, 0.01477, -0.04396), (0.1512, 0.01477, -0.1155), (0.02973, 0.02083, -0.03971), (0.1536, 0.02083, -0.1112), (0.05893, -0.02163, 0.02325), (0.1753, -0.02163, 0.02325), (0.05893, -0.01824, 0.02599), (0.1753, -0.01824, 0.02599), (0.0456, 0.01477, -0.02443), (0.1887, 0.01477, -0.02443), (0.0456, 0.02083, -0.01953), (0.1887, 0.02083, -0.01953), (0.03941, -0.02163, 0.0496), (0.1402, -0.02163, 0.1078), (0.03804, -0.01824, 0.05197), (0.1388, -0.01824, 0.1102), (0.05171, 0.01477, 0.001643), (0.1756, 0.01477, 0.07317), (0.04926, 0.02083, 0.00589), (0.1731, 0.02083, 0.07742), (0.009333, -0.02163, 0.06266), (0.06753, -0.02163, 0.1635), (0.006961, -0.01824, 0.06403), (0.06516, -0.01824, 0.1648), (0.04396, 0.01477, 0.02728), (0.1155, 0.01477, 0.1512), (0.03971, 0.02083, 0.02973), (0.1112, 0.02083, 0.1536), (-5.932e-08, 0.02367, 0.03995), (-0.008418, 0.009794, 0.05766), (0.008418, 0.009794, 0.05766), (-5.989e-08, -0.02367, 0.05109), (0.008418, -0.009794, 0.05766), (-0.008418, -0.009794, 0.05766), (0.02348, 0.02367, 0.03232), (0.02708, 0.009794, 0.0516), (0.0407, 0.009794, 0.0417), (0.03003, -0.02367, 0.04133), (0.0407, -0.009794, 0.0417), (0.02708, -0.009794, 0.0516), (0.038, 0.02367, 0.01235), (0.05224, 0.009794, 0.02583), (0.05744, 0.009794, 0.009813), (0.04859, -0.02367, 0.01579), (0.05744, -0.009794, 0.009813), (0.05224, -0.009794, 0.02583), (0.038, 0.02367, -0.01235), (0.05744, 0.009794, -0.009813), (0.05224, 0.009794, -0.02583), (0.04859, -0.02367, -0.01579), (0.05224, -0.009794, -0.02583), (0.05744, -0.009794, -0.009813), (0.02348, 0.02367, -0.03232), (0.0407, 0.009794, -0.0417), (0.02708, 0.009794, -0.0516), (0.03003, -0.02367, -0.04133), (0.02708, -0.009794, -0.0516), (0.0407, -0.009794, -0.0417), (-5.989e-08, 0.02367, -0.03995), (0.008418, 0.009794, -0.05766), (-0.008418, 0.009794, -0.05766), (-5.932e-08, -0.02367, -0.05109), (-0.008418, -0.009794, -0.05766), (0.008418, -0.009794, -0.05766), (-0.02348, 0.02367, -0.03232), (-0.02708, 0.009794, -0.0516), (-0.0407, 0.009794, -0.0417), (-0.03003, -0.02367, -0.04133), (-0.0407, -0.009794, -0.0417), (-0.02708, -0.009794, -0.0516), (-0.038, 0.02367, -0.01235), (-0.05224, 0.009794, -0.02583), (-0.05744, 0.009794, -0.009813), (-0.04859, -0.02367, -0.01579), (-0.05744, -0.009794, -0.009813), (-0.05224, -0.009794, -0.02583), (-0.038, 0.02367, 0.01235), (-0.05744, 0.009794, 0.009813), (-0.05224, 0.009794, 0.02583), (-0.04859, -0.02367, 0.01579), (-0.05224, -0.009794, 0.02583), (-0.05744, -0.009794, 0.009813), (-0.02348, 0.02367, 0.03232), (-0.0407, 0.009794, 0.0417), (-0.02708, 0.009794, 0.0516), (-0.03003, -0.02367, 0.04133), (-0.02708, -0.009794, 0.0516), (-0.0407, -0.009794, 0.0417), (0.03003, 0.02367, 0.04133), (-5.932e-08, 0.02367, 0.05109), (0.04859, 0.02367, 0.01579), (0.04859, 0.02367, -0.01579), (0.03003, 0.02367, -0.04133), (-5.989e-08, 0.02367, -0.05109), (-0.03003, 0.02367, -0.04133), (-0.04859, 0.02367, -0.01579), (-0.04859, 0.02367, 0.01579), (-0.03003, 0.02367, 0.04133), (-5.913e-08, 0.007985, 0.02761), (0.01623, 0.007985, 0.02234), (0.02626, 0.007985, 0.008532), (0.02626, 0.007985, -0.008532), (0.01623, 0.007985, -0.02234), (-6.008e-08, 0.007985, -0.02761), (-0.01623, 0.007985, -0.02234), (-0.02626, 0.007985, -0.008532), (-0.02626, 0.007985, 0.008532), (-0.01623, 0.007985, 0.02234), (0.02348, 0.007985, 0.03232), (-5.932e-08, 0.007985, 0.03995), (0.038, 0.007985, 0.01235), (0.038, 0.007985, -0.01235), (0.02348, 0.007985, -0.03232), (-5.989e-08, 0.007985, -0.03995), (-0.02348, 0.007985, -0.03232), (-0.038, 0.007985, -0.01235), (-0.038, 0.007985, 0.01235), (-0.02348, 0.007985, 0.03232), (-5.913e-08, 0.02685, 0.02761), (0.01623, 0.02685, 0.02234), (0.02626, 0.02685, 0.008532), (0.02626, 0.02685, -0.008532), (0.01623, 0.02685, -0.02234), (-6.008e-08, 0.02685, -0.02761), (-0.01623, 0.02685, -0.02234), (-0.02626, 0.02685, -0.008532), (-0.02626, 0.02685, 0.008532), (-0.01623, 0.02685, 0.02234)], [], [(0, 1, 3, 2), (2, 3, 7, 6), (6, 7, 5, 4), (4, 5, 1, 0), (2, 6, 4, 0), (7, 3, 1, 5), (8, 9, 11, 10), (10, 11, 15, 14), (14, 15, 13, 12), (12, 13, 9, 8), (10, 14, 12, 8), (15, 11, 9, 13), (16, 17, 19, 18), (18, 19, 23, 22), (22, 23, 21, 20), (20, 21, 17, 16), (18, 22, 20, 16), (23, 19, 17, 21), (24, 25, 27, 26), (26, 27, 31, 30), (30, 31, 29, 28), (28, 29, 25, 24), (26, 30, 28, 24), (31, 27, 25, 29), (32, 33, 35, 34), (34, 35, 39, 38), (38, 39, 37, 36), (36, 37, 33, 32), (34, 38, 36, 32), (39, 35, 33, 37), (40, 41, 43, 42), (42, 43, 47, 46), (46, 47, 45, 44), (44, 45, 41, 40), (42, 46, 44, 40), (47, 43, 41, 45), (48, 49, 51, 50), (50, 51, 55, 54), (54, 55, 53, 52), (52, 53, 49, 48), (50, 54, 52, 48), (55, 51, 49, 53), (56, 57, 59, 58), (58, 59, 63, 62), (62, 63, 61, 60), (60, 61, 57, 56), (58, 62, 60, 56), (63, 59, 57, 61), (64, 65, 67, 66), (66, 67, 71, 70), (70, 71, 69, 68), (68, 69, 65, 64), (66, 70, 68, 64), (71, 67, 65, 69), (72, 73, 75, 74), (74, 75, 79, 78), (78, 79, 77, 76), (76, 77, 73, 72), (74, 78, 76, 72), (79, 75, 73, 77), (80, 81, 83, 82), (82, 83, 87, 86), (86, 87, 85, 84), (84, 85, 81, 80), (82, 86, 84, 80), (87, 83, 81, 85), (88, 89, 91, 90), (90, 91, 95, 94), (94, 95, 93, 92), (92, 93, 89, 88), (90, 94, 92, 88), (95, 91, 89, 93), (152, 154, 101, 97), (110, 112, 119, 115), (116, 118, 125, 121), (122, 124, 131, 127), (128, 130, 137, 133), (134, 136, 143, 139), (140, 142, 149, 145), (146, 148, 155, 151), (104, 106, 113, 109), (105, 99, 153, 147, 141, 135, 129, 123, 117, 111), (98, 100, 107, 103), (157, 97, 98), (99, 100, 101), (156, 103, 104), (105, 106, 107), (158, 109, 110), (111, 112, 113), (159, 115, 116), (117, 118, 119), (160, 121, 122), (123, 124, 125), (161, 127, 128), (129, 130, 131), (162, 133, 134), (135, 136, 137), (163, 139, 140), (141, 142, 143), (164, 145, 146), (147, 148, 149), (165, 151, 152), (153, 154, 155), (98, 103, 156, 157), (107, 100, 99, 105), (97, 101, 100, 98), (106, 104, 103, 107), (104, 109, 158, 156), (113, 106, 105, 111), (112, 110, 109, 113), (110, 115, 159, 158), (119, 112, 111, 117), (118, 116, 115, 119), (116, 121, 160, 159), (125, 118, 117, 123), (124, 122, 121, 125), (122, 127, 161, 160), (131, 124, 123, 129), (130, 128, 127, 131), (128, 133, 162, 161), (137, 130, 129, 135), (136, 134, 133, 137), (134, 139, 163, 162), (143, 136, 135, 141), (142, 140, 139, 143), (140, 145, 164, 163), (149, 142, 141, 147), (148, 146, 145, 149), (146, 151, 165, 164), (155, 148, 147, 153), (154, 152, 151, 155), (152, 97, 157, 165), (101, 154, 153, 99), (108, 114, 179, 178), (102, 96, 157, 156), (108, 102, 156, 158), (114, 108, 158, 159), (120, 114, 159, 160), (126, 120, 160, 161), (132, 126, 161, 162), (138, 132, 162, 163), (144, 138, 163, 164), (150, 144, 164, 165), (96, 150, 165, 157), (166, 167, 187, 186), (150, 96, 177, 185), (132, 138, 183, 182), (114, 120, 180, 179), (96, 102, 176, 177), (138, 144, 184, 183), (120, 126, 181, 180), (102, 108, 178, 176), (144, 150, 185, 184), (126, 132, 182, 181), (167, 166, 177, 176), (168, 167, 176, 178), (169, 168, 178, 179), (170, 169, 179, 180), (171, 170, 180, 181), (172, 171, 181, 182), (173, 172, 182, 183), (174, 173, 183, 184), (175, 174, 184, 185), (166, 175, 185, 177), (186, 187, 188, 189, 190, 191, 192, 193, 194, 195), (173, 174, 194, 193), (170, 171, 191, 190), (167, 168, 188, 187), (174, 175, 195, 194), (171, 172, 192, 191), (168, 169, 189, 188), (175, 166, 186, 195), (172, 173, 193, 192), (169, 170, 190, 189)])
me_cube_006.polygons.foreach_set('material_index', [0, 0, 0, 0, 0, 0, 0, 0, 0, 0, 0, 0, 0, 0, 0, 0, 0, 0, 0, 0, 0, 0, 0, 0, 0, 0, 0, 0, 0, 0, 0, 0, 0, 0, 0, 0, 0, 0, 0, 0, 0, 0, 0, 0, 0, 0, 0, 0, 0, 0, 0, 0, 0, 0, 0, 0, 0, 0, 0, 0, 0, 0, 0, 0, 0, 0, 0, 0, 0, 0, 0, 0, 1, 1, 1, 1, 1, 1, 1, 1, 1, 1, 1, 1, 1, 1, 1, 1, 1, 1, 1, 1, 1, 1, 1, 1, 1, 1, 1, 1, 1, 1, 1, 1, 1, 1, 1, 1, 1, 1, 1, 1, 1, 1, 1, 1, 1, 1, 1, 1, 1, 1, 1, 1, 1, 1, 1, 1, 1, 1, 1, 1, 1, 1, 1, 1, 1, 1, 1, 1, 1, 1, 1, 1, 1, 1, 1, 1, 1, 1, 1, 1, 1, 1, 2, 2, 2, 2, 2, 2, 2, 2, 2, 2, 1, 1, 1, 1, 1, 1, 1, 1, 1, 1])
_uv = me_cube_006.uv_layers.new(name='UVMap')
_uv.uv.foreach_set('vector', [0.375, 0.0, 0.625, 0.0, 0.625, 0.25, 0.375, 0.25, 0.375, 0.25, 0.625, 0.25, 0.625, 0.5, 0.375, 0.5, 0.375, 0.5, 0.625, 0.5, 0.625, 0.75, 0.375, 0.75, 0.375, 0.75, 0.625, 0.75, 0.625, 1.0, 0.375, 1.0, 0.125, 0.5, 0.375, 0.5, 0.375, 0.75, 0.125, 0.75, 0.625, 0.5, 0.875, 0.5, 0.875, 0.75, 0.625, 0.75, 0.375, 0.0, 0.625, 0.0, 0.625, 0.25, 0.375, 0.25, 0.375, 0.25, 0.625, 0.25, 0.625, 0.5, 0.375, 0.5, 0.375, 0.5, 0.625, 0.5, 0.625, 0.75, 0.375, 0.75, 0.375, 0.75, 0.625, 0.75, 0.625, 1.0, 0.375, 1.0, 0.125, 0.5, 0.375, 0.5, 0.375, 0.75, 0.125, 0.75, 0.625, 0.5, 0.875, 0.5, 0.875, 0.75, 0.625, 0.75, 0.375, 0.0, 0.625, 0.0, 0.625, 0.25, 0.375, 0.25, 0.375, 0.25, 0.625, 0.25, 0.625, 0.5, 0.375, 0.5, 0.375, 0.5, 0.625, 0.5, 0.625, 0.75, 0.375, 0.75, 0.375, 0.75, 0.625, 0.75, 0.625, 1.0, 0.375, 1.0, 0.125, 0.5, 0.375, 0.5, 0.375, 0.75, 0.125, 0.75, 0.625, 0.5, 0.875, 0.5, 0.875, 0.75, 0.625, 0.75, 0.375, 0.0, 0.625, 0.0, 0.625, 0.25, 0.375, 0.25, 0.375, 0.25, 0.625, 0.25, 0.625, 0.5, 0.375, 0.5, 0.375, 0.5, 0.625, 0.5, 0.625, 0.75, 0.375, 0.75, 0.375, 0.75, 0.625, 0.75, 0.625, 1.0, 0.375, 1.0, 0.125, 0.5, 0.375, 0.5, 0.375, 0.75, 0.125, 0.75, 0.625, 0.5, 0.875, 0.5, 0.875, 0.75, 0.625, 0.75, 0.375, 0.0, 0.625, 0.0, 0.625, 0.25, 0.375, 0.25, 0.375, 0.25, 0.625, 0.25, 0.625, 0.5, 0.375, 0.5, 0.375, 0.5, 0.625, 0.5, 0.625, 0.75, 0.375, 0.75, 0.375, 0.75, 0.625, 0.75, 0.625, 1.0, 0.375, 1.0, 0.125, 0.5, 0.375, 0.5, 0.375, 0.75, 0.125, 0.75, 0.625, 0.5, 0.875, 0.5, 0.875, 0.75, 0.625, 0.75, 0.375, 0.0, 0.625, 0.0, 0.625, 0.25, 0.375, 0.25, 0.375, 0.25, 0.625, 0.25, 0.625, 0.5, 0.375, 0.5, 0.375, 0.5, 0.625, 0.5, 0.625, 0.75, 0.375, 0.75, 0.375, 0.75, 0.625, 0.75, 0.625, 1.0, 0.375, 1.0, 0.125, 0.5, 0.375, 0.5, 0.375, 0.75, 0.125, 0.75, 0.625, 0.5, 0.875, 0.5, 0.875, 0.75, 0.625, 0.75, 0.375, 0.0, 0.625, 0.0, 0.625, 0.25, 0.375, 0.25, 0.375, 0.25, 0.625, 0.25, 0.625, 0.5, 0.375, 0.5, 0.375, 0.5, 0.625, 0.5, 0.625, 0.75, 0.375, 0.75, 0.375, 0.75, 0.625, 0.75, 0.625, 1.0, 0.375, 1.0, 0.125, 0.5, 0.375, 0.5, 0.375, 0.75, 0.125, 0.75, 0.625, 0.5, 0.875, 0.5, 0.875, 0.75, 0.625, 0.75, 0.375, 0.0, 0.625, 0.0, 0.625, 0.25, 0.375, 0.25, 0.375, 0.25, 0.625, 0.25, 0.625, 0.5, 0.375, 0.5, 0.375, 0.5, 0.625, 0.5, 0.625, 0.75, 0.375, 0.75, 0.375, 0.75, 0.625, 0.75, 0.625, 1.0, 0.375, 1.0, 0.125, 0.5, 0.375, 0.5, 0.375, 0.75, 0.125, 0.75, 0.625, 0.5, 0.875, 0.5, 0.875, 0.75, 0.625, 0.75, 0.375, 0.0, 0.625, 0.0, 0.625, 0.25, 0.375, 0.25, 0.375, 0.25, 0.625, 0.25, 0.625, 0.5, 0.375, 0.5, 0.375, 0.5, 0.625, 0.5, 0.625, 0.75, 0.375, 0.75, 0.375, 0.75, 0.625, 0.75, 0.625, 1.0, 0.375, 1.0, 0.125, 0.5, 0.375, 0.5, 0.375, 0.75, 0.125, 0.75, 0.625, 0.5, 0.875, 0.5, 0.875, 0.75, 0.625, 0.75, 0.375, 0.0, 0.625, 0.0, 0.625, 0.25, 0.375, 0.25, 0.375, 0.25, 0.625, 0.25, 0.625, 0.5, 0.375, 0.5, 0.375, 0.5, 0.625, 0.5, 0.625, 0.75, 0.375, 0.75, 0.375, 0.75, 0.625, 0.75, 0.625, 1.0, 0.375, 1.0, 0.125, 0.5, 0.375, 0.5, 0.375, 0.75, 0.125, 0.75, 0.625, 0.5, 0.875, 0.5, 0.875, 0.75, 0.625, 0.75, 0.375, 0.0, 0.625, 0.0, 0.625, 0.25, 0.375, 0.25, 0.375, 0.25, 0.625, 0.25, 0.625, 0.5, 0.375, 0.5, 0.375, 0.5, 0.625, 0.5, 0.625, 0.75, 0.375, 0.75, 0.375, 0.75, 0.625, 0.75, 0.625, 1.0, 0.375, 1.0, 0.125, 0.5, 0.375, 0.5, 0.375, 0.75, 0.125, 0.75, 0.625, 0.5, 0.875, 0.5, 0.875, 0.75, 0.625, 0.75, 0.375, 0.0, 0.625, 0.0, 0.625, 0.25, 0.375, 0.25, 0.375, 0.25, 0.625, 0.25, 0.625, 0.5, 0.375, 0.5, 0.375, 0.5, 0.625, 0.5, 0.625, 0.75, 0.375, 0.75, 0.375, 0.75, 0.625, 0.75, 0.625, 1.0, 0.375, 1.0, 0.125, 0.5, 0.375, 0.5, 0.375, 0.75, 0.125, 0.75, 0.625, 0.5, 0.875, 0.5, 0.875, 0.75, 0.625, 0.75, 0.07629, 0.6466, 0.07629, 0.8534, 0.02371, 0.8534, 0.02371, 0.6466, 0.7763, 0.6466, 0.7763, 0.8534, 0.7237, 0.8534, 0.7237, 0.6466, 0.6763, 0.6466, 0.6763, 0.8534, 0.6237, 0.8534, 0.6237, 0.6466, 0.5763, 0.6466, 0.5763, 0.8534, 0.5237, 0.8534, 0.5237, 0.6466, 0.4763, 0.6466, 0.4763, 0.8534, 0.4237, 0.8534, 0.4237, 0.6466, 0.3763, 0.6466, 0.3763, 0.8534, 0.3237, 0.8534, 0.3237, 0.6466, 0.2763, 0.6466, 0.2763, 0.8534, 0.2237, 0.8534, 0.2237, 0.6466, 0.1763, 0.6466, 0.1763, 0.8534, 0.1237, 0.8534, 0.1237, 0.6466, 0.8763, 0.6466, 0.8763, 0.8534, 0.8237, 0.8534, 0.8237, 0.6466, 0.3693, 0.4142, 0.25, 0.453, 0.1307, 0.4142, 0.05692, 0.3127, 0.05692, 0.1873, 0.1307, 0.08576, 0.25, 0.04698, 0.3693, 0.08576, 0.4431, 0.1873, 0.4431, 0.3127, 0.9763, 0.6466, 0.9763, 0.8534, 0.9237, 0.8534, 0.9237, 0.6466, 0.75, 0.453, 0.7165, 0.4791, 0.7835, 0.4791, 0.25, 0.453, 0.2835, 0.4791, 0.2165, 0.4791, 0.8693, 0.4142, 0.8576, 0.455, 0.9117, 0.4157, 0.3693, 0.4142, 0.4117, 0.4157, 0.3576, 0.455, 0.9431, 0.3127, 0.9576, 0.3526, 0.9783, 0.289, 0.4431, 0.3127, 0.4783, 0.289, 0.4576, 0.3526, 0.9431, 0.1873, 0.9783, 0.211, 0.9576, 0.1474, 0.4431, 0.1873, 0.4576, 0.1474, 0.4783, 0.211, 0.8693, 0.08576, 0.9117, 0.08429, 0.8576, 0.04497, 0.3693, 0.08576, 0.3576, 0.04497, 0.4117, 0.08429, 0.75, 0.04698, 0.7835, 0.02087, 0.7165, 0.02087, 0.25, 0.04698, 0.2165, 0.02087, 0.2835, 0.02087, 0.6307, 0.08576, 0.6424, 0.04497, 0.5883, 0.08429, 0.1307, 0.08576, 0.08826, 0.08429, 0.1424, 0.04497, 0.5569, 0.1873, 0.5424, 0.1474, 0.5217, 0.211, 0.05692, 0.1873, 0.02175, 0.211, 0.04242, 0.1474, 0.5569, 0.3127, 0.5217, 0.289, 0.5424, 0.3526, 0.05692, 0.3127, 0.04242, 0.3526, 0.02175, 0.289, 0.6307, 0.4142, 0.5883, 0.4157, 0.6424, 0.455, 0.1307, 0.4142, 0.1424, 0.455, 0.08826, 0.4157, 0.7835, 0.4791, 0.8576, 0.455, 0.8693, 0.4142, 0.75, 0.453, 0.3576, 0.455, 0.2835, 0.4791, 0.25, 0.453, 0.3693, 0.4142, 0.02371, 0.6466, 0.02371, 0.8534, -7.451e-08, 0.8534, -7.451e-08, 0.6466, 0.8763, 0.8534, 0.8763, 0.6466, 0.9237, 0.6466, 0.9237, 0.8534, 0.9117, 0.4157, 0.9576, 0.3526, 0.9431, 0.3127, 0.8693, 0.4142, 0.4576, 0.3526, 0.4117, 0.4157, 0.3693, 0.4142, 0.4431, 0.3127, 0.7763, 0.8534, 0.7763, 0.6466, 0.8237, 0.6466, 0.8237, 0.8534, 0.9783, 0.289, 0.9783, 0.211, 0.9431, 0.1873, 0.9431, 0.3127, 0.4783, 0.211, 0.4783, 0.289, 0.4431, 0.3127, 0.4431, 0.1873, 0.6763, 0.8534, 0.6763, 0.6466, 0.7237, 0.6466, 0.7237, 0.8534, 0.9576, 0.1474, 0.9117, 0.08429, 0.8693, 0.08576, 0.9431, 0.1873, 0.4117, 0.08429, 0.4576, 0.1474, 0.4431, 0.1873, 0.3693, 0.08576, 0.5763, 0.8534, 0.5763, 0.6466, 0.6237, 0.6466, 0.6237, 0.8534, 0.8576, 0.04497, 0.7835, 0.02087, 0.75, 0.04698, 0.8693, 0.08576, 0.2835, 0.02087, 0.3576, 0.04497, 0.3693, 0.08576, 0.25, 0.04698, 0.4763, 0.8534, 0.4763, 0.6466, 0.5237, 0.6466, 0.5237, 0.8534, 0.7165, 0.02087, 0.6424, 0.04497, 0.6307, 0.08576, 0.75, 0.04698, 0.1424, 0.04497, 0.2165, 0.02087, 0.25, 0.04698, 0.1307, 0.08576, 0.3763, 0.8534, 0.3763, 0.6466, 0.4237, 0.6466, 0.4237, 0.8534, 0.5883, 0.08429, 0.5424, 0.1474, 0.5569, 0.1873, 0.6307, 0.08576, 0.04242, 0.1474, 0.08826, 0.08429, 0.1307, 0.08576, 0.05692, 0.1873, 0.2763, 0.8534, 0.2763, 0.6466, 0.3237, 0.6466, 0.3237, 0.8534, 0.5217, 0.211, 0.5217, 0.289, 0.5569, 0.3127, 0.5569, 0.1873, 0.02175, 0.289, 0.02175, 0.211, 0.05692, 0.1873, 0.05692, 0.3127, 0.1763, 0.8534, 0.1763, 0.6466, 0.2237, 0.6466, 0.2237, 0.8534, 0.5424, 0.3526, 0.5883, 0.4157, 0.6307, 0.4142, 0.5569, 0.3127, 0.08826, 0.4157, 0.04242, 0.3526, 0.05692, 0.3127, 0.1307, 0.4142, 0.07629, 0.8534, 0.07629, 0.6466, 0.1237, 0.6466, 0.1237, 0.8534, 0.6424, 0.455, 0.7165, 0.4791, 0.75, 0.453, 0.6307, 0.4142, 0.2165, 0.4791, 0.1424, 0.455, 0.1307, 0.4142, 0.25, 0.453, 0.901, 0.2991, 0.901, 0.2009, 0.901, 0.2009, 0.901, 0.2991, 0.8433, 0.3784, 0.75, 0.4088, 0.75, 0.453, 0.8693, 0.4142, 0.901, 0.2991, 0.8433, 0.3784, 0.8693, 0.4142, 0.9431, 0.3127, 0.901, 0.2009, 0.901, 0.2991, 0.9431, 0.3127, 0.9431, 0.1873, 0.8433, 0.1216, 0.901, 0.2009, 0.9431, 0.1873, 0.8693, 0.08576, 0.75, 0.09124, 0.8433, 0.1216, 0.8693, 0.08576, 0.75, 0.04698, 0.6567, 0.1216, 0.75, 0.09124, 0.75, 0.04698, 0.6307, 0.08576, 0.599, 0.2009, 0.6567, 0.1216, 0.6307, 0.08576, 0.5569, 0.1873, 0.599, 0.2991, 0.599, 0.2009, 0.5569, 0.1873, 0.5569, 0.3127, 0.6567, 0.3784, 0.599, 0.2991, 0.5569, 0.3127, 0.6307, 0.4142, 0.75, 0.4088, 0.6567, 0.3784, 0.6307, 0.4142, 0.75, 0.453, 0.75, 0.3597, 0.8145, 0.3388, 0.8145, 0.3388, 0.75, 0.3597, 0.6567, 0.3784, 0.75, 0.4088, 0.75, 0.4088, 0.6567, 0.3784, 0.6567, 0.1216, 0.599, 0.2009, 0.599, 0.2009, 0.6567, 0.1216, 0.901, 0.2009, 0.8433, 0.1216, 0.8433, 0.1216, 0.901, 0.2009, 0.75, 0.4088, 0.8433, 0.3784, 0.8433, 0.3784, 0.75, 0.4088, 0.599, 0.2009, 0.599, 0.2991, 0.599, 0.2991, 0.599, 0.2009, 0.8433, 0.1216, 0.75, 0.09124, 0.75, 0.09124, 0.8433, 0.1216, 0.8433, 0.3784, 0.901, 0.2991, 0.901, 0.2991, 0.8433, 0.3784, 0.599, 0.2991, 0.6567, 0.3784, 0.6567, 0.3784, 0.599, 0.2991, 0.75, 0.09124, 0.6567, 0.1216, 0.6567, 0.1216, 0.75, 0.09124, 0.8145, 0.3388, 0.75, 0.3597, 0.75, 0.4088, 0.8433, 0.3784, 0.8543, 0.2839, 0.8145, 0.3388, 0.8433, 0.3784, 0.901, 0.2991, 0.8543, 0.2161, 0.8543, 0.2839, 0.901, 0.2991, 0.901, 0.2009, 0.8145, 0.1612, 0.8543, 0.2161, 0.901, 0.2009, 0.8433, 0.1216, 0.75, 0.1403, 0.8145, 0.1612, 0.8433, 0.1216, 0.75, 0.09124, 0.6855, 0.1612, 0.75, 0.1403, 0.75, 0.09124, 0.6567, 0.1216, 0.6457, 0.2161, 0.6855, 0.1612, 0.6567, 0.1216, 0.599, 0.2009, 0.6457, 0.2839, 0.6457, 0.2161, 0.599, 0.2009, 0.599, 0.2991, 0.6855, 0.3388, 0.6457, 0.2839, 0.599, 0.2991, 0.6567, 0.3784, 0.75, 0.3597, 0.6855, 0.3388, 0.6567, 0.3784, 0.75, 0.4088, 0.75, 0.3597, 0.8145, 0.3388, 0.8543, 0.2839, 0.8543, 0.2161, 0.8145, 0.1612, 0.75, 0.1403, 0.6855, 0.1612, 0.6457, 0.2161, 0.6457, 0.2839, 0.6855, 0.3388, 0.6457, 0.2161, 0.6457, 0.2839, 0.6457, 0.2839, 0.6457, 0.2161, 0.8145, 0.1612, 0.75, 0.1403, 0.75, 0.1403, 0.8145, 0.1612, 0.8145, 0.3388, 0.8543, 0.2839, 0.8543, 0.2839, 0.8145, 0.3388, 0.6457, 0.2839, 0.6855, 0.3388, 0.6855, 0.3388, 0.6457, 0.2839, 0.75, 0.1403, 0.6855, 0.1612, 0.6855, 0.1612, 0.75, 0.1403, 0.8543, 0.2839, 0.8543, 0.2161, 0.8543, 0.2161, 0.8543, 0.2839, 0.6855, 0.3388, 0.75, 0.3597, 0.75, 0.3597, 0.6855, 0.3388, 0.6855, 0.1612, 0.6457, 0.2161, 0.6457, 0.2161, 0.6855, 0.1612, 0.8543, 0.2161, 0.8145, 0.1612, 0.8145, 0.1612, 0.8543, 0.2161])
me_cube_006.materials.append(mat_fan)
me_cube_006.materials.append(mat_metal)
me_cube_006.materials.append(mat_accent)
me_cube_006.update()
me_circle_001 = bpy.data.meshes.new('Circle.001')
me_circle_001.from_pydata([(6.054e-09, 1.0, -0.0556), (-0.1951, 0.9808, -0.0556), (-0.3827, 0.9239, -0.0556), (-0.5556, 0.8315, -0.0556), (-0.7071, 0.7071, -0.0556), (-0.8315, 0.5556, -0.0556), (-0.9239, 0.3827, -0.0556), (-0.9808, 0.1951, -0.0556), (-1.0, -1.49e-08, -0.0556), (-0.9808, -0.1951, -0.0556), (-0.9239, -0.3827, -0.0556), (-0.8315, -0.5556, -0.0556), (-0.7071, -0.7071, -0.0556), (-0.5556, -0.8315, -0.0556), (-0.3827, -0.9239, -0.0556), (-0.1951, -0.9808, -0.0556), (6.054e-09, -1.0, -0.0556), (0.1951, -0.9808, -0.0556), (0.3827, -0.9239, -0.0556), (0.5556, -0.8315, -0.0556), (0.7071, -0.7071, -0.0556), (0.8315, -0.5556, -0.0556), (0.9239, -0.3827, -0.0556), (0.9808, -0.1951, -0.0556), (1.0, -1.49e-08, -0.0556), (0.9808, 0.1951, -0.0556), (0.9239, 0.3827, -0.0556), (0.8315, 0.5556, -0.0556), (0.7071, 0.7071, -0.0556), (0.5556, 0.8315, -0.0556), (0.3827, 0.9239, -0.0556), (0.1951, 0.9808, -0.0556), (6.054e-09, 1.0, 0.0556), (-0.1951, 0.9808, 0.0556), (-0.3827, 0.9239, 0.0556), (-0.5556, 0.8315, 0.0556), (-0.7071, 0.7071, 0.0556), (-0.8315, 0.5556, 0.0556), (-0.9239, 0.3827, 0.0556), (-0.9808, 0.1951, 0.0556), (-1.0, -1.004e-08, 0.0556), (-0.9808, -0.1951, 0.0556), (-0.9239, -0.3827, 0.0556), (-0.8315, -0.5556, 0.0556), (-0.7071, -0.7071, 0.0556), (-0.5556, -0.8315, 0.0556), (-0.3827, -0.9239, 0.0556), (-0.1951, -0.9808, 0.0556), (6.054e-09, -1.0, 0.0556), (0.1951, -0.9808, 0.0556), (0.3827, -0.9239, 0.0556), (0.5556, -0.8315, 0.0556), (0.7071, -0.7071, 0.0556), (0.8315, -0.5556, 0.0556), (0.9239, -0.3827, 0.0556), (0.9808, -0.1951, 0.0556), (1.0, -1.004e-08, 0.0556), (0.9808, 0.1951, 0.0556), (0.9239, 0.3827, 0.0556), (0.8315, 0.5556, 0.0556), (0.7071, 0.7071, 0.0556), (0.5556, 0.8315, 0.0556), (0.3827, 0.9239, 0.0556), (0.1951, 0.9808, 0.0556)], [], [(27, 26, 58, 59), (14, 13, 45, 46), (1, 0, 32, 33), (28, 27, 59, 60), (15, 14, 46, 47), (2, 1, 33, 34), (29, 28, 60, 61), (16, 15, 47, 48), (3, 2, 34, 35), (30, 29, 61, 62), (17, 16, 48, 49), (4, 3, 35, 36), (31, 30, 62, 63), (18, 17, 49, 50), (5, 4, 36, 37), (0, 31, 63, 32), (19, 18, 50, 51), (6, 5, 37, 38), (20, 19, 51, 52), (7, 6, 38, 39), (21, 20, 52, 53), (8, 7, 39, 40), (22, 21, 53, 54), (9, 8, 40, 41), (23, 22, 54, 55), (10, 9, 41, 42), (24, 23, 55, 56), (11, 10, 42, 43), (25, 24, 56, 57), (12, 11, 43, 44), (26, 25, 57, 58), (13, 12, 44, 45)])
_uv = me_circle_001.uv_layers.new(name='UVMap')
_uv.uv.foreach_set('vector', [0.0, 0.0, 0.0, 0.0, 0.0, 0.0, 0.0, 0.0, 0.0, 0.0, 0.0, 0.0, 0.0, 0.0, 0.0, 0.0, 0.0, 0.0, 0.0, 0.0, 0.0, 0.0, 0.0, 0.0, 0.0, 0.0, 0.0, 0.0, 0.0, 0.0, 0.0, 0.0, 0.0, 0.0, 0.0, 0.0, 0.0, 0.0, 0.0, 0.0, 0.0, 0.0, 0.0, 0.0, 0.0, 0.0, 0.0, 0.0, 0.0, 0.0, 0.0, 0.0, 0.0, 0.0, 0.0, 0.0, 0.0, 0.0, 0.0, 0.0, 0.0, 0.0, 0.0, 0.0, 0.0, 0.0, 0.0, 0.0, 0.0, 0.0, 0.0, 0.0, 0.0, 0.0, 0.0, 0.0, 0.0, 0.0, 0.0, 0.0, 0.0, 0.0, 0.0, 0.0, 0.0, 0.0, 0.0, 0.0, 0.0, 0.0, 0.0, 0.0, 0.0, 0.0, 0.0, 0.0, 0.0, 0.0, 0.0, 0.0, 0.0, 0.0, 0.0, 0.0, 0.0, 0.0, 0.0, 0.0, 0.0, 0.0, 0.0, 0.0, 0.0, 0.0, 0.0, 0.0, 0.0, 0.0, 0.0, 0.0, 0.0, 0.0, 0.0, 0.0, 0.0, 0.0, 0.0, 0.0, 0.0, 0.0, 0.0, 0.0, 0.0, 0.0, 0.0, 0.0, 0.0, 0.0, 0.0, 0.0, 0.0, 0.0, 0.0, 0.0, 0.0, 0.0, 0.0, 0.0, 0.0, 0.0, 0.0, 0.0, 0.0, 0.0, 0.0, 0.0, 0.0, 0.0, 0.0, 0.0, 0.0, 0.0, 0.0, 0.0, 0.0, 0.0, 0.0, 0.0, 0.0, 0.0, 0.0, 0.0, 0.0, 0.0, 0.0, 0.0, 0.0, 0.0, 0.0, 0.0, 0.0, 0.0, 0.0, 0.0, 0.0, 0.0, 0.0, 0.0, 0.0, 0.0, 0.0, 0.0, 0.0, 0.0, 0.0, 0.0, 0.0, 0.0, 0.0, 0.0, 0.0, 0.0, 0.0, 0.0, 0.0, 0.0, 0.0, 0.0, 0.0, 0.0, 0.0, 0.0, 0.0, 0.0, 0.0, 0.0, 0.0, 0.0, 0.0, 0.0, 0.0, 0.0, 0.0, 0.0, 0.0, 0.0, 0.0, 0.0, 0.0, 0.0, 0.0, 0.0, 0.0, 0.0, 0.0, 0.0, 0.0, 0.0, 0.0, 0.0, 0.0, 0.0, 0.0, 0.0, 0.0, 0.0, 0.0, 0.0, 0.0, 0.0, 0.0, 0.0, 0.0, 0.0, 0.0, 0.0])
me_circle_001.materials.append(mat_metal)
me_circle_001.update()
me_cylinder_004 = bpy.data.meshes.new('Cylinder.004')
me_cylinder_004.from_pydata([(0.0, 0.2, -0.05), (0.0, 0.2, 0.05), (0.1176, 0.1618, -0.05), (0.1176, 0.1618, 0.05), (0.1902, 0.0618, -0.05), (0.1902, 0.0618, 0.05), (0.1902, -0.0618, -0.05), (0.1902, -0.0618, 0.05), (0.1176, -0.1618, -0.05), (0.1176, -0.1618, 0.05), (0.0, -0.2, -0.05), (0.0, -0.2, 0.05), (-0.1176, -0.1618, -0.05), (-0.1176, -0.1618, 0.05), (-0.1902, -0.0618, -0.05), (-0.1902, -0.0618, 0.05), (-0.1902, 0.0618, -0.05), (-0.1902, 0.0618, 0.05), (-0.1176, 0.1618, -0.05), (-0.1176, 0.1618, 0.05)], [], [(0, 1, 3, 2), (2, 3, 5, 4), (4, 5, 7, 6), (6, 7, 9, 8), (8, 9, 11, 10), (10, 11, 13, 12), (12, 13, 15, 14), (14, 15, 17, 16), (3, 1, 19, 17, 15, 13, 11, 9, 7, 5), (16, 17, 19, 18), (18, 19, 1, 0), (0, 2, 4, 6, 8, 10, 12, 14, 16, 18)])
_uv = me_cylinder_004.uv_layers.new(name='UVMap')
_uv.uv.foreach_set('vector', [1.0, 0.5, 1.0, 1.0, 0.9, 1.0, 0.9, 0.5, 0.9, 0.5, 0.9, 1.0, 0.8, 1.0, 0.8, 0.5, 0.8, 0.5, 0.8, 1.0, 0.7, 1.0, 0.7, 0.5, 0.7, 0.5, 0.7, 1.0, 0.6, 1.0, 0.6, 0.5, 0.6, 0.5, 0.6, 1.0, 0.5, 1.0, 0.5, 0.5, 0.5, 0.5, 0.5, 1.0, 0.4, 1.0, 0.4, 0.5, 0.4, 0.5, 0.4, 1.0, 0.3, 1.0, 0.3, 0.5, 0.3, 0.5, 0.3, 1.0, 0.2, 1.0, 0.2, 0.5, 0.3911, 0.4442, 0.25, 0.49, 0.1089, 0.4442, 0.02175, 0.3242, 0.02175, 0.1758, 0.1089, 0.05584, 0.25, 0.01, 0.3911, 0.05584, 0.4783, 0.1758, 0.4783, 0.3242, 0.2, 0.5, 0.2, 1.0, 0.1, 1.0, 0.1, 0.5, 0.1, 0.5, 0.1, 1.0, -7.451e-08, 1.0, -7.451e-08, 0.5, 0.75, 0.49, 0.8911, 0.4442, 0.9783, 0.3242, 0.9783, 0.1758, 0.8911, 0.05584, 0.75, 0.01, 0.6089, 0.05584, 0.5217, 0.1758, 0.5217, 0.3242, 0.6089, 0.4442])
me_cylinder_004.materials.append(mat_innerpipe)
me_cylinder_004.update()

# ---- objects
ob_reference = bpy.data.objects.new('Reference', me_cube_001)
ob_cooler = bpy.data.objects.new('Cooler', me_cube_002)
ob_cylinder = bpy.data.objects.new('Cylinder', me_cylinder_002)
ob_cylinder_001 = bpy.data.objects.new('Cylinder.001', me_cylinder_003)
ob_fan_001 = bpy.data.objects.new('Fan.001', me_cube_006)
ob_fanframe_001 = bpy.data.objects.new('FanFrame.001', me_circle_001)
ob_cylinder_002 = bpy.data.objects.new('Cylinder.002', me_cylinder_004)
ob_nd___circular_array_rotator = bpy.data.objects.new('ND — Circular Array Rotator', None)

# ---- transforms, parenting, visibility, modifiers, constraints
ob_reference.location = (0.0, 0.0, 0.0)
ob_cooler.location = (0.0, 0.0, 0.0)
ob_cylinder.location = (0.4206, 0.01289, 0.2611)
ob_cylinder.rotation_euler = (1.571, 0.0, 0.0)
ob_cylinder.scale = (0.08763, 0.08763, 3.903)
_m = ob_cylinder.modifiers.new('Array', 'ARRAY')
_m.count = 17
_m.relative_offset_displace = (-1.3, 0.0, 0.0)
ob_cylinder_001.location = (0.4206, -0.01579, -0.2572)
ob_cylinder_001.rotation_euler = (-1.571, 0.0, 0.0)
ob_cylinder_001.scale = (0.08763, 0.08763, 3.903)
_m = ob_cylinder_001.modifiers.new('Array', 'ARRAY')
_m.count = 17
_m.relative_offset_displace = (-1.3, 0.0, 0.0)
ob_fan_001.parent = ob_fanframe_001
ob_fan_001.matrix_parent_inverse = Matrix(((5.035, 0.0, 0.0, -0.0), (0.0, -2.201e-07, 5.035, 0.0), (0.0, -1.92, -8.392e-08, 0.0), (-0.0, 0.0, -0.0, 1.0)))
ob_fan_001.location = (5.96e-08, 0.0, 0.0)
_m = ob_fan_001.modifiers.new('Bevel', 'BEVEL')
_m.width = 0.01
_m.width_pct = 0.01
ob_fanframe_001.location = (0.0, 0.212, 0.0)
ob_fanframe_001.rotation_euler = (1.571, 0.0, 0.0)
ob_fanframe_001.scale = (0.1202, 0.1202, 0.3152)
_m = ob_fanframe_001.modifiers.new('Solidify', 'SOLIDIFY')
_m.thickness = 0.06
ob_cylinder_002.location = (0.0, 0.1478, 0.124)
ob_cylinder_002.rotation_euler = (0.0, 1.571, 0.0)
ob_cylinder_002.scale = (0.2169, 0.2169, -8.464)
_m = ob_cylinder_002.modifiers.new('Array', 'ARRAY')
_m.count = 4
ob_nd___circular_array_rotator.location = (-0.9528, 0.6606, 7.451e-09)
ob_nd___circular_array_rotator.rotation_euler = (0.0, -0.0, 1.196)
ob_nd___circular_array_rotator.scale = (0.5728, 0.4168, 0.7335)

# ---- collection membership
col_collection.objects.link(ob_reference)
col_collection_1.objects.link(ob_cooler)
col_collection_1.objects.link(ob_cylinder)
col_collection_1.objects.link(ob_cylinder_001)
col_collection_1.objects.link(ob_fan_001)
col_collection_1.objects.link(ob_fanframe_001)
col_collection_1.objects.link(ob_cylinder_002)
col_utils.objects.link(ob_nd___circular_array_rotator)

# ---- scene / render settings (as saved in the file)
scene.frame_start = 1; scene.frame_end = 250; scene.frame_set(1)
scene.render.engine = 'BLENDER_EEVEE_NEXT'
bpy.context.view_layer.update()

# ---- added for rendering (the .blend has no active camera and no usable light): camera, sun
cam_auto = bpy.data.cameras.new('AutoCamera')
cam_auto.lens = 50.0
cam_auto.sensor_width = 36.0
cam_auto.clip_end = 1000.0
ob_auto_camera = bpy.data.objects.new('AutoCamera', cam_auto)
scene.collection.objects.link(ob_auto_camera)
ob_auto_camera.location = (1.13637, -1.36364, 0.911057)
ob_auto_camera.rotation_euler = (1.09748, -7.21219e-08, 0.694738)
scene.camera = ob_auto_camera
light_auto_sun = bpy.data.lights.new('AutoSun', 'SUN')
light_auto_sun.energy = 3.0
light_auto_sun.angle = 0.0523599
ob_auto_sun = bpy.data.objects.new('AutoSun', light_auto_sun)
scene.collection.objects.link(ob_auto_sun)
ob_auto_sun.rotation_euler = (0.872665, 0.174533, 0.523599)
bpy.context.view_layer.update()
